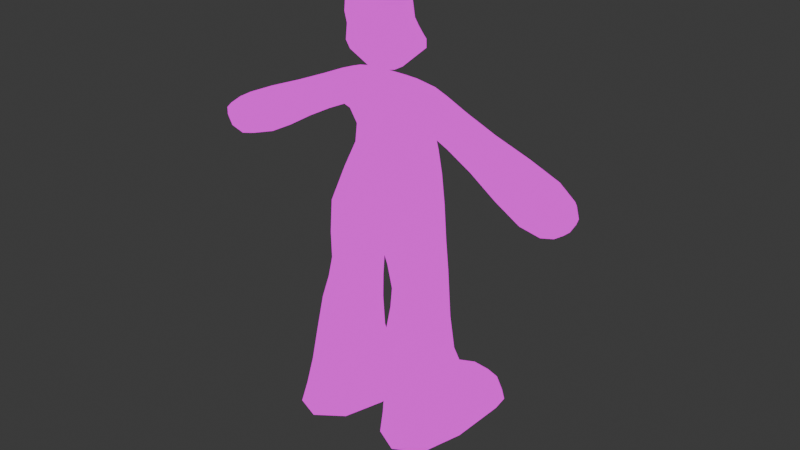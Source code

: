 # Source: cat.blend  (saved by Blender 5.0.119; exported with 4.5.12 LTS)
import bpy
from mathutils import Matrix  # noqa: F401  (used for matrix-valued properties, if any)

bpy.ops.wm.read_factory_settings(use_empty=True)
scene = bpy.context.scene
scene.name = 'Scene'

# ---- collections
col_collection = bpy.data.collections.new('Collection'); scene.collection.children.link(col_collection)

# ---- images (referenced by path relative to the original .blend; pixels are not part of the script)
import os
ASSET_DIR = os.environ.get("B2B_ASSET_DIR", "")  # directory of the original .blend (textures are referenced by path, not embedded)
HERE = os.path.dirname(os.path.abspath(__file__))  # packed textures are extracted next to this script under _unpacked/

def load_image(name, relpath, width, height, colorspace="sRGB"):
    """Load a texture the original file referenced (path relative to the .blend, or extracted next to this script)."""
    p = next((c for c in (os.path.join(HERE, relpath), os.path.join(ASSET_DIR, relpath)) if relpath and os.path.exists(c)), "")
    if p:
        img = bpy.data.images.load(p, check_existing=True)
        img.name = name
    else:  # same state as the original file: an image datablock whose file is absent (Cycles renders it pink)
        img = bpy.data.images.new(name, width, height)
        img.source = "FILE"
        img.filepath = "//" + (relpath or name)
    img.colorspace_settings.name = colorspace
    return img
img_untitled = load_image('Untitled', '', 128, 128, 'sRGB')

# ---- materials (node trees are filled in below, after node groups)
mat_material_001 = bpy.data.materials.new('Material.001')

# ---- material node trees
mat_material_001.use_nodes = True; mat_material_001.node_tree.nodes.clear()
_N = mat_material_001.node_tree.nodes; _L = mat_material_001.node_tree.links
n0 = _N.new('ShaderNodeOutputMaterial'); n0.name = 'Material Output'; n0.location = (-38, 146)
n1 = _N.new('ShaderNodeRGB'); n1.name = 'Color'; n1.location = (-862, 106)
n1.outputs[0].default_value = (1.0, 1.0, 0.7305, 1.0)
n2 = _N.new('ShaderNodeTexImage'); n2.name = 'Image Texture'; n2.location = (-523, 159)
n2.image = img_untitled
n2.interpolation = 'Closest'
_L.new(n2.outputs[0], n0.inputs[0])
n0.is_active_output = True

# ---- world
world_world = bpy.data.worlds.new('World'); scene.world = world_world
world_world.use_nodes = True; world_world.node_tree.nodes.clear()
_N = world_world.node_tree.nodes; _L = world_world.node_tree.links
n0 = _N.new('ShaderNodeOutputWorld'); n0.name = 'World Output'; n0.location = (200, 100)
n1 = _N.new('ShaderNodeBackground'); n1.name = 'Background'; n1.location = (-200, 100)
n1.inputs[0].default_value = (0.05088, 0.05088, 0.05088, 1.0)
_L.new(n1.outputs[0], n0.inputs[0])
n0.is_active_output = True
world_world.color = (0.05088, 0.05088, 0.05088)
world_world.sun_shadow_jitter_overblur = 0.0

# ---- meshes
me_sphere = bpy.data.meshes.new('Sphere')
me_sphere.from_pydata([(-0.8392, -0.04298, 4.057), (-0.6774, -0.4877, 4.057), (-0.4774, -0.1111, 4.867), (-0.7875, -0.1111, 4.719), (-0.703, -0.3879, 4.719), (-0.4774, -0.5026, 4.719), (3.574e-05, 0.6541, 3.095), (3.574e-05, 0.6881, 4.18), (-0.1728, 0.3328, 2.912), (-0.3485, 0.8131, 3.369), (-0.3594, 0.6665, 3.681), (-0.1728, 0.347, 4.364), (-0.3485, 0.1529, 2.912), (-0.8248, 0.3465, 3.369), (-0.7449, 0.3202, 3.681), (-0.3485, 0.16, 4.364), (-1.076, 0.02455, 3.692), (-0.8117, 0.02489, 3.681), (-0.6478, 0.02455, 4.181), (-0.3485, -0.1108, 2.912), (-0.8248, -0.3023, 3.369), (-0.745, -0.2762, 3.681), (-0.1728, -0.2946, 2.912), (-0.3485, -0.6991, 3.369), (-0.3594, -0.702, 3.681), (-0.2415, -0.6719, 4.057), (3.574e-05, -0.5812, 3.095), (3.574e-05, -0.7874, 3.692), (3.574e-05, -0.7618, 3.681), (3.574e-05, -0.6294, 4.181), (3.574e-05, 0.02245, 2.848), (3.574e-05, 0.9222, 3.688), (3.574e-05, 0.02455, 4.428), (0.8393, -0.04298, 4.057), (0.6775, -0.4877, 4.057), (0.4775, -0.1111, 4.867), (0.7876, -0.1111, 4.719), (0.7031, -0.3879, 4.719), (0.4775, -0.5026, 4.719), (0.1729, 0.3328, 2.912), (0.3486, 0.8131, 3.369), (0.3595, 0.6665, 3.681), (0.1729, 0.347, 4.364), (0.3486, 0.1529, 2.912), (0.8248, 0.3465, 3.369), (0.7449, 0.3202, 3.681), (0.3486, 0.16, 4.364), (1.076, 0.02455, 3.692), (0.8118, 0.02489, 3.681), (0.6479, 0.02455, 4.181), (0.3486, -0.1108, 2.912), (0.8249, -0.3023, 3.369), (0.7451, -0.2762, 3.681), (0.1729, -0.2946, 2.912), (0.3486, -0.6991, 3.369), (0.3595, -0.702, 3.681), (0.2416, -0.6719, 4.057), (-0.01963, 0.7417, 3.909), (-1.036, -0.6618, -0.2978), (-1.054, 0.7663, -0.283), (3.574e-05, 1.041, -0.09908), (3.574e-05, -0.9152, -0.07749), (-0.848, -0.04068, 0.9645), (-0.852, 0.7807, 0.9502), (3.574e-05, -0.2581, 0.9628), (3.574e-05, 0.9898, 0.9414), (-0.3811, 0.616, -0.8933), (-0.315, -0.5784, -0.9292), (3.575e-05, 0.6485, -0.7009), (3.574e-05, -0.6262, -0.7034), (-0.5104, -0.9527, -5.852), (-0.8427, -0.2032, 1.809), (-0.8542, 0.6318, 1.766), (3.574e-05, -0.317, 1.825), (3.574e-05, 0.7679, 1.771), (-0.6747, 0.2415, 2.697), (-0.7982, 0.6128, 2.348), (3.574e-05, 0.6068, 2.366), (3.574e-05, 0.2586, 2.709), (-0.7696, -0.3811, 2.501), (-0.668, -0.2196, 2.734), (3.575e-05, -0.1981, 2.745), (3.574e-05, -0.3728, 2.514), (-0.1478, 1.291, -5.852), (-2.092, 1.29, -5.852), (-1.778, -1.165, -5.852), (3.574e-05, 0.3513, -6.964), (-3.791, -0.3826, 0.4985), (-3.771, 0.7634, 0.4431), (-3.96, 0.8768, 0.9413), (-4.094, 0.2885, 1.319), (-4.109, -0.4294, 1.359), (-4.022, -0.6732, 1.107), (-1.221, -0.2308, 2.577), (-1.326, -0.3883, 2.344), (-1.364, 0.5401, 1.728), (-1.353, 0.6133, 2.19), (-1.227, 0.2331, 2.539), (-1.352, -0.2005, 1.78), (-0.5702, 0.5963, -2.053), (-0.4901, -0.3986, -2.146), (-1.283, 0.6036, -1.83), (-1.256, -0.478, -1.918), (-0.5727, 0.5401, -3.17), (-0.5095, -0.6269, -3.064), (-1.387, 0.5396, -3.012), (-1.365, -0.7214, -2.903), (-0.4215, 0.7702, -4.773), (-0.5146, -0.7624, -4.689), (-1.681, 0.7642, -4.754), (-1.6, -0.9067, -4.657), (-0.7225, 1.84, -5.164), (-0.6228, 2.072, -5.852), (-1.766, 2.045, -5.852), (-1.52, 1.832, -5.175), (-2.54, -0.2751, 2.01), (-2.451, 0.5778, 1.177), (-2.536, 0.2382, 1.973), (-2.55, -0.4493, 1.781), (-2.534, 0.6588, 1.63), (-2.455, -0.2416, 1.227), (-4.478, -0.1738, 0.363), (-4.464, 0.473, 0.3286), (-4.643, 0.449, 0.6156), (-4.687, 0.1932, 0.8671), (-4.698, -0.2301, 0.8939), (-4.674, -0.2702, 0.6894), (1.036, -0.6618, -0.2978), (1.054, 0.7663, -0.283), (0.8481, -0.04068, 0.9645), (0.8521, 0.7807, 0.9502), (0.3812, 0.6191, -0.8933), (0.3151, -0.5756, -0.9292), (0.5105, -0.8651, -5.852), (0.8427, -0.2032, 1.809), (0.8543, 0.6318, 1.766), (0.6748, 0.2415, 2.697), (0.7983, 0.6128, 2.348), (0.7697, -0.3811, 2.501), (0.6681, -0.2196, 2.734), (0.1479, 1.299, -5.852), (2.092, 1.649, -5.852), (1.778, -0.8289, -5.852), (3.792, -0.3826, 0.4985), (3.771, 0.7634, 0.4431), (3.96, 0.8768, 0.9413), (4.094, 0.2885, 1.319), (4.109, -0.4294, 1.359), (4.022, -0.6732, 1.107), (1.221, -0.2308, 2.577), (1.326, -0.3883, 2.344), (1.364, 0.5401, 1.728), (1.353, 0.6133, 2.19), (1.227, 0.2331, 2.539), (1.352, -0.2005, 1.78), (0.5703, 0.6062, -2.053), (0.4902, -0.3855, -2.146), (1.283, 0.6532, -1.83), (1.256, -0.4227, -1.918), (0.5728, 0.5564, -3.17), (0.5095, -0.6065, -3.064), (1.387, 0.6346, -3.012), (1.365, -0.621, -2.903), (0.4216, 0.7888, -4.773), (0.5147, -0.7001, -4.689), (1.681, 0.9561, -4.754), (1.6, -0.6763, -4.657), (0.7226, 1.921, -5.164), (0.6229, 2.156, -5.852), (1.766, 2.374, -5.852), (1.52, 2.066, -5.175), (2.54, -0.2751, 2.01), (2.451, 0.5778, 1.177), (2.536, 0.2382, 1.973), (2.55, -0.4493, 1.781), (2.534, 0.6588, 1.63), (2.455, -0.2416, 1.227), (4.479, -0.1738, 0.363), (4.464, 0.473, 0.3286), (4.643, 0.449, 0.6156), (4.687, 0.1932, 0.8671), (4.698, -0.2301, 0.8939), (4.674, -0.2702, 0.6894), (-1.246, 0.07497, -0.2585), (-0.962, 0.7745, 0.4148), (-0.5432, 1.005, -0.1044), (-0.53, -0.8744, -0.09005), (3.574e-05, -0.9594, -0.4665), (3.575e-05, -0.579, 0.4332), (3.574e-05, 1.045, 0.409), (-0.9578, -0.2944, 0.4255), (-0.8025, 0.7051, 1.392), (3.574e-05, -0.2149, 1.419), (3.574e-05, 0.8808, 1.394), (-0.4905, 0.9623, 0.9438), (-0.487, -0.2275, 0.9643), (-0.9775, 0.3711, 0.9587), (-0.2293, 0.02735, -0.9793), (-0.2055, 0.6404, -0.7076), (-0.1674, -0.6188, -0.715), (3.574e-05, 0.02179, -0.7795), (3.574e-05, 0.9562, -0.4749), (-0.7026, 0.8723, -0.6819), (-0.642, -0.8627, -0.7233), (-0.2274, 0.8879, -5.36), (-0.4252, -0.476, -1.503), (-0.7968, -0.03785, 1.411), (-0.4563, 0.7553, 1.769), (-0.448, -0.3057, 1.823), (-0.9492, 0.2315, 1.687), (-0.7372, 0.4581, 2.56), (-0.3668, 0.2521, 2.707), (3.574e-05, 0.4632, 2.576), (-0.4374, 0.6085, 2.363), (-0.8254, 0.6843, 2.079), (3.574e-05, 0.691, 2.095), (3.574e-05, -0.3221, 2.68), (-0.3629, -0.2057, 2.744), (-0.7177, -0.3373, 2.667), (-0.4211, -0.3753, 2.512), (-0.8011, -0.3696, 2.198), (-0.6504, -0.007266, 2.748), (3.574e-05, -0.3758, 2.21), (3.574e-05, 0.01558, 2.759), (-1.148, -1.413, -5.852), (-2.053, -0.1392, -5.852), (-1.12, 1.341, -5.852), (-0.2148, 0.04118, -5.852), (-1.218, 0.6157, -1.098), (-1.192, -0.5609, -1.18), (-3.745, 0.1996, 0.3758), (-4.043, 0.631, 1.171), (-3.857, 0.9683, 0.6652), (-4.086, -0.6088, 1.287), (-3.904, -0.6461, 0.7949), (-4.113, -0.1005, 1.374), (-3.384, -0.3731, 1.68), (-1.019, -0.3873, 2.462), (-3.139, 0.6976, 0.7732), (-1.052, 0.617, 2.307), (-3.373, 0.2713, 1.64), (-1.069, -0.2002, 1.88), (-0.9008, -0.2288, 2.697), (-1.847, -0.3902, 2.104), (-1.083, 0.5533, 1.829), (-1.857, 0.6068, 1.955), (-0.9085, 0.2365, 2.659), (-1.826, -0.2033, 1.557), (-1.356, 0.1757, 1.666), (-1.348, -0.3708, 2.054), (-1.292, 0.4545, 2.402), (-1.201, -0.01824, 2.591), (-1.372, 0.6725, 1.934), (-1.274, -0.3467, 2.51), (-4.537, -0.3556, 1.071), (-0.5028, 0.5966, -1.414), (-0.5103, -0.4821, -2.584), (-1.327, 0.5806, -2.402), (-1.3, -0.5641, -2.39), (-0.8629, -0.6284, -2.049), (-0.9368, 0.7922, -1.925), (-0.3916, 0.1004, -2.142), (-1.408, 0.05629, -1.832), (-0.5901, 0.5746, -2.592), (-0.5113, -0.7015, -3.841), (-1.493, 0.5389, -3.845), (-1.477, -0.8167, -3.745), (-0.9293, -0.9004, -2.963), (-0.9876, 0.7734, -3.111), (-0.3846, -0.0465, -3.147), (-1.532, -0.1162, -2.928), (-0.5236, 0.5436, -3.938), (-0.514, -0.8505, -5.34), (-1.964, 0.8601, -5.361), (-1.698, -1.029, -5.336), (-1.06, -1.1, -4.666), (-1.043, 0.993, -4.609), (-0.2855, -0.05633, -4.717), (-1.817, -0.1841, -4.675), (-0.6344, 1.983, -5.424), (-1.205, 2.18, -5.852), (-1.67, 1.966, -5.434), (-1.121, 1.896, -5.124), (-0.2981, 1.736, -5.852), (-0.5611, 1.469, -5.054), (-2.027, 1.719, -5.852), (-1.622, 1.472, -5.063), (-1.781, -0.2334, 2.331), (-1.832, 0.5339, 1.507), (-1.783, 0.2284, 2.294), (-3.334, -0.5919, 1.431), (-3.29, 0.7993, 1.266), (-3.153, -0.331, 0.8281), (-2.435, 0.1746, 1.115), (-2.506, -0.4299, 1.497), (-2.544, 0.4831, 1.839), (-2.533, -0.0399, 2.024), (-2.495, 0.7242, 1.379), (-2.555, -0.4033, 1.945), (-4.499, 0.1482, 0.3155), (-4.692, 0.3233, 0.7579), (-4.563, 0.507, 0.4469), (-4.714, -0.2607, 0.8107), (-4.588, -0.2509, 0.5057), (-4.724, -0.02303, 0.8604), (-4.731, 0.087, 0.6069), (-4.458, -0.5518, 0.857), (-4.404, 0.7435, 0.7232), (-4.523, 0.2531, 1.037), (-4.248, -0.3111, 0.361), (-4.23, 0.6554, 0.3152), (1.247, 0.07497, -0.2585), (0.9621, 0.7745, 0.4148), (0.5433, 1.005, -0.1044), (0.5301, -0.8744, -0.09005), (0.9579, -0.2944, 0.4255), (0.8026, 0.7051, 1.392), (0.4906, 0.9623, 0.9438), (0.4871, -0.2275, 0.9643), (0.9776, 0.3711, 0.9587), (0.2294, 0.02891, -0.9793), (0.2056, 0.6417, -0.7076), (0.1675, -0.6178, -0.715), (0.7027, 0.8775, -0.6819), (0.6421, -0.859, -0.7233), (0.2275, 0.8993, -5.36), (0.4253, -0.4686, -1.503), (0.7968, -0.03785, 1.411), (0.4564, 0.7553, 1.769), (0.4481, -0.3057, 1.823), (0.9493, 0.2315, 1.687), (0.7372, 0.4581, 2.56), (0.3668, 0.2521, 2.707), (0.4375, 0.6085, 2.363), (0.8254, 0.6843, 2.079), (0.363, -0.2057, 2.744), (0.7177, -0.3373, 2.667), (0.4211, -0.3753, 2.512), (0.8012, -0.3696, 2.198), (0.6505, -0.007266, 2.748), (1.148, -1.195, -5.852), (2.053, 0.2208, -5.852), (1.12, 1.474, -5.852), (0.2149, 0.05795, -5.852), (1.219, 0.6388, -1.098), (1.193, -0.5343, -1.18), (3.745, 0.1996, 0.3758), (4.043, 0.631, 1.171), (3.857, 0.9683, 0.6652), (4.086, -0.6088, 1.287), (3.904, -0.6461, 0.7949), (4.113, -0.1005, 1.374), (3.384, -0.3731, 1.68), (1.019, -0.3873, 2.462), (3.139, 0.6976, 0.7732), (1.052, 0.617, 2.307), (3.373, 0.2713, 1.64), (1.069, -0.2002, 1.88), (0.9009, -0.2288, 2.697), (1.847, -0.3902, 2.104), (1.083, 0.5533, 1.829), (1.858, 0.6068, 1.955), (0.9086, 0.2365, 2.659), (1.826, -0.2033, 1.557), (1.356, 0.1757, 1.666), (1.348, -0.3708, 2.054), (1.292, 0.4545, 2.402), (1.202, -0.01824, 2.591), (1.372, 0.6725, 1.934), (1.274, -0.3467, 2.51), (4.537, -0.3556, 1.071), (0.5029, 0.6029, -1.414), (0.5103, -0.4652, -2.584), (1.327, 0.6514, -2.402), (1.3, -0.4884, -2.39), (0.863, -0.5968, -2.049), (0.9368, 0.8247, -1.925), (0.3916, 0.1075, -2.142), (1.408, 0.1071, -1.832), (0.5902, 0.5881, -2.592), (0.5113, -0.6745, -3.841), (1.493, 0.6717, -3.845), (1.477, -0.6724, -3.745), (0.9294, -0.8467, -2.963), (0.9876, 0.8314, -3.111), (0.3846, -0.03062, -3.147), (1.532, 0.002, -2.928), (0.5237, 0.5623, -3.938), (0.514, -0.7659, -5.34), (1.964, 1.153, -5.361), (1.698, -0.7327, -5.336), (1.06, -0.9477, -4.666), (1.043, 1.087, -4.609), (0.2855, -0.03786, -4.717), (1.817, 0.07809, -4.675), (0.6345, 2.062, -5.424), (1.205, 2.383, -5.852), (1.67, 2.258, -5.434), (1.122, 2.052, -5.124), (0.2982, 1.768, -5.852), (0.5611, 1.506, -5.054), (2.027, 2.09, -5.852), (1.622, 1.688, -5.063), (1.781, -0.2334, 2.331), (1.832, 0.5339, 1.507), (1.783, 0.2284, 2.294), (3.334, -0.5919, 1.431), (3.29, 0.7993, 1.266), (3.153, -0.331, 0.8281), (2.435, 0.1746, 1.115), (2.506, -0.4299, 1.497), (2.544, 0.4831, 1.839), (2.533, -0.0399, 2.024), (2.495, 0.7242, 1.379), (2.555, -0.4033, 1.945), (4.499, 0.1482, 0.3155), (4.692, 0.3233, 0.7579), (4.563, 0.507, 0.4469), (4.714, -0.2607, 0.8107), (4.588, -0.2509, 0.5057), (4.724, -0.02303, 0.8604), (4.731, 0.087, 0.6069), (4.458, -0.5518, 0.857), (4.404, 0.7435, 0.7232), (4.523, 0.2531, 1.037), (4.248, -0.3111, 0.361), (4.23, 0.6554, 0.3152), (-0.3875, 0.9376, -0.4838), (-0.5465, 1.007, 0.4145), (-0.5428, -0.535, 0.4352), (-1.107, 0.2438, 0.4215), (-0.1175, 0.02061, -0.7867), (-1.95, -0.1838, -5.34), (-0.3523, -0.9377, -0.4835), (-0.2415, -0.02099, -5.344), (-0.4594, 0.86, 1.393), (-0.4545, -0.1934, 1.418), (-0.918, 0.3353, 1.393), (-0.4025, 0.4609, 2.573), (-0.4522, 0.6911, 2.092), (-0.3913, -0.3272, 2.678), (-3.376, -0.5341, 1.609), (-0.4382, -0.3748, 2.208), (-0.3528, 0.007228, 2.758), (-0.3407, 1.575, -5.398), (-1.11, -1.241, -5.337), (-4.479, 0.5373, 0.9133), (-3.21, 0.8815, 0.993), (-3.384, -0.07786, 1.694), (-3.345, 0.5787, 1.493), (-3.244, -0.5675, 1.121), (-3.116, 0.1915, 0.7066), (-1.085, 0.1844, 1.763), (-1.051, -0.3705, 2.167), (-0.9811, 0.4581, 2.521), (-0.8802, -0.01544, 2.711), (-1.079, 0.6784, 2.047), (-0.9587, -0.3453, 2.63), (-4.517, -0.5011, 1.007), (-0.7952, -0.7262, -1.366), (-0.8667, 0.8077, -1.247), (-0.3271, 0.06741, -1.513), (-1.348, 0.0271, -1.083), (-0.895, -0.7254, -2.485), (-0.9686, 0.7844, -2.499), (-0.4071, 0.03722, -2.624), (-1.456, -0.005447, -2.36), (-0.9914, -1.001, -3.775), (-1.011, 0.795, -3.898), (-0.3398, -0.07415, -3.908), (-1.662, -0.1679, -3.777), (-1.162, 2.113, -5.43), (-1.164, 1.773, -5.852), (-1.905, 1.569, -5.407), (-1.081, 1.469, -4.938), (-1.821, 0.1712, 1.446), (-1.844, -0.3728, 1.823), (-1.825, 0.4487, 2.161), (-1.767, -0.02183, 2.344), (-1.853, 0.6657, 1.707), (-1.818, -0.3488, 2.266), (-1.134, -0.04553, -5.852), (-4.766, 0.03535, 0.7256), (-4.653, 0.1212, 0.4525), (-4.352, -0.5289, 0.6003), (-4.309, 0.8225, 0.4956), (-4.212, 0.1794, 0.2617), (-4.544, -0.0758, 1.079), (0.3876, 0.9389, -0.4838), (0.5466, 1.007, 0.4145), (0.5429, -0.535, 0.4352), (1.107, 0.2438, 0.4215), (0.1175, 0.02118, -0.7867), (1.951, 0.1397, -5.34), (0.3524, -0.9368, -0.4835), (0.2416, -0.003259, -5.344), (0.4595, 0.86, 1.393), (0.4545, -0.1934, 1.418), (0.918, 0.3353, 1.393), (0.4026, 0.4609, 2.573), (0.4522, 0.6911, 2.092), (0.3914, -0.3272, 2.678), (3.376, -0.5341, 1.609), (0.4382, -0.3748, 2.208), (0.3529, 0.007228, 2.758), (0.3407, 1.603, -5.398), (1.11, -1.045, -5.337), (4.479, 0.5373, 0.9133), (3.21, 0.8815, 0.993), (3.384, -0.07786, 1.694), (3.345, 0.5787, 1.493), (3.244, -0.5675, 1.121), (3.116, 0.1915, 0.7066), (1.085, 0.1844, 1.763), (1.051, -0.3705, 2.167), (0.9812, 0.4581, 2.521), (0.8803, -0.01544, 2.711), (1.079, 0.6784, 2.047), (0.9588, -0.3453, 2.63), (4.517, -0.5011, 1.007), (0.7953, -0.7103, -1.366), (0.8668, 0.8242, -1.247), (0.3272, 0.07137, -1.513), (1.348, 0.05007, -1.083), (0.8951, -0.6833, -2.485), (0.9686, 0.8299, -2.499), (0.4072, 0.04787, -2.624), (1.457, 0.06745, -2.36), (0.9914, -0.9143, -3.775), (1.011, 0.8687, -3.898), (0.3398, -0.05621, -3.908), (1.662, 0.01424, -3.777), (1.162, 2.298, -5.43), (1.164, 1.942, -5.852), (1.905, 1.885, -5.407), (1.081, 1.587, -4.938), (1.821, 0.1712, 1.446), (1.844, -0.3728, 1.823), (1.825, 0.4487, 2.161), (1.767, -0.02183, 2.344), (1.853, 0.6657, 1.707), (1.818, -0.3488, 2.266), (1.134, 0.1007, -5.852), (4.766, 0.03535, 0.7256), (4.653, 0.1212, 0.4525), (4.352, -0.5289, 0.6003), (4.309, 0.8225, 0.4956), (4.212, 0.1794, 0.2617), (4.544, -0.0758, 1.079)], [], [(5, 25, 29), (11, 32, 7), (1, 25, 5, 4), (12, 30, 19), (27, 24, 23), (19, 20, 13, 12), (8, 30, 12), (20, 16, 13), (7, 57, 31, 10), (14, 15, 11, 10), (13, 14, 10, 9), (12, 13, 9, 8), (10, 31, 9), (0, 21, 1), (24, 25, 1), (6, 9, 31), (15, 18, 32), (15, 32, 11), (11, 7, 10), (16, 17, 14), (22, 23, 20, 19), (18, 15, 14), (0, 3, 18), (19, 30, 22), (30, 26, 22), (21, 16, 20), (21, 17, 16), (17, 18, 14), (23, 24, 21, 20), (18, 3, 2, 32), (28, 29, 25), (3, 4, 2), (3, 0, 1, 4), (16, 14, 13), (27, 28, 24), (9, 6, 8), (30, 8, 6), (4, 5, 2), (26, 27, 23), (26, 23, 22), (17, 21, 0), (24, 28, 25), (29, 32, 2, 5), (18, 17, 0), (24, 1, 21), (38, 29, 56), (42, 7, 32), (34, 37, 38, 56), (43, 50, 30), (27, 54, 55), (50, 43, 44, 51), (39, 43, 30), (51, 44, 47), (7, 41, 31, 57), (45, 41, 42, 46), (44, 40, 41, 45), (43, 39, 40, 44), (41, 40, 31), (33, 34, 52), (55, 34, 56), (6, 31, 40), (46, 32, 49), (46, 42, 32), (42, 41, 7), (47, 45, 48), (53, 50, 51, 54), (49, 45, 46), (33, 49, 36), (50, 53, 30), (30, 53, 26), (52, 51, 47), (52, 47, 48), (48, 45, 49), (54, 51, 52, 55), (49, 32, 35, 36), (28, 56, 29), (36, 35, 37), (36, 37, 34, 33), (47, 44, 45), (27, 55, 28), (40, 39, 6), (30, 6, 39), (37, 35, 38), (26, 54, 27), (26, 53, 54), (48, 33, 52), (55, 56, 28), (29, 38, 35, 32), (49, 33, 48), (55, 52, 34), (59, 185, 427, 202), (185, 60, 201, 427), (427, 201, 68, 198), (202, 427, 198, 66), (59, 184, 428, 185), (184, 63, 194, 428), (428, 194, 65, 189), (185, 428, 189, 60), (61, 188, 429, 186), (188, 64, 195, 429), (429, 195, 62, 190), (186, 429, 190, 58), (58, 190, 430, 183), (190, 62, 196, 430), (430, 196, 63, 184), (183, 430, 184, 59), (66, 198, 431, 197), (198, 68, 200, 431), (431, 200, 69, 199), (197, 431, 199, 67), (110, 278, 432, 274), (278, 109, 273, 432), (432, 273, 84, 225), (274, 432, 225, 85), (61, 186, 433, 187), (186, 58, 203, 433), (433, 203, 67, 199), (187, 433, 199, 69), (107, 277, 434, 204), (277, 108, 272, 434), (434, 272, 70, 227), (204, 434, 227, 83), (63, 191, 435, 194), (191, 72, 207, 435), (435, 207, 74, 193), (194, 435, 193, 65), (64, 192, 436, 195), (192, 73, 208, 436), (436, 208, 71, 206), (195, 436, 206, 62), (62, 206, 437, 196), (206, 71, 209, 437), (437, 209, 72, 191), (196, 437, 191, 63), (75, 211, 438, 210), (211, 78, 212, 438), (438, 212, 77, 213), (210, 438, 213, 76), (72, 214, 439, 207), (214, 76, 213, 439), (439, 213, 77, 215), (207, 439, 215, 74), (81, 217, 440, 216), (217, 80, 218, 440), (440, 218, 79, 219), (216, 440, 219, 82), (118, 298, 441, 290), (298, 115, 236, 441), (441, 236, 91, 233), (290, 441, 233, 92), (73, 222, 442, 208), (222, 82, 219, 442), (442, 219, 79, 220), (208, 442, 220, 71), (78, 211, 443, 223), (211, 75, 221, 443), (443, 221, 80, 217), (223, 443, 217, 81), (107, 204, 444, 284), (204, 83, 283, 444), (444, 283, 112, 279), (284, 444, 279, 111), (108, 275, 445, 272), (275, 110, 274, 445), (445, 274, 85, 224), (272, 445, 224, 70), (90, 231, 446, 308), (231, 89, 307, 446), (446, 307, 123, 300), (308, 446, 300, 124), (119, 297, 447, 291), (297, 116, 238, 447), (447, 238, 88, 232), (291, 447, 232, 89), (115, 296, 448, 236), (296, 117, 240, 448), (448, 240, 90, 235), (236, 448, 235, 91), (117, 295, 449, 240), (295, 119, 291, 449), (449, 291, 89, 231), (240, 449, 231, 90), (120, 294, 450, 292), (294, 118, 290, 450), (450, 290, 92, 234), (292, 450, 234, 87), (116, 293, 451, 238), (293, 120, 292, 451), (451, 292, 87, 230), (238, 451, 230, 88), (72, 209, 452, 244), (209, 71, 241, 452), (452, 241, 98, 248), (244, 452, 248, 95), (71, 220, 453, 241), (220, 79, 237, 453), (453, 237, 94, 249), (241, 453, 249, 98), (75, 210, 454, 246), (210, 76, 239, 454), (454, 239, 96, 250), (246, 454, 250, 97), (80, 221, 455, 242), (221, 75, 246, 455), (455, 246, 97, 251), (242, 455, 251, 93), (76, 214, 456, 239), (214, 72, 244, 456), (456, 244, 95, 252), (239, 456, 252, 96), (79, 218, 457, 237), (218, 80, 242, 457), (457, 242, 93, 253), (237, 457, 253, 94), (92, 233, 458, 306), (233, 91, 254, 458), (458, 254, 125, 302), (306, 458, 302, 126), (67, 203, 459, 205), (203, 58, 229, 459), (459, 229, 102, 259), (205, 459, 259, 100), (59, 202, 460, 228), (202, 66, 255, 460), (460, 255, 99, 260), (228, 460, 260, 101), (66, 197, 461, 255), (197, 67, 205, 461), (461, 205, 100, 261), (255, 461, 261, 99), (58, 183, 462, 229), (183, 59, 228, 462), (462, 228, 101, 262), (229, 462, 262, 102), (100, 259, 463, 256), (259, 102, 258, 463), (463, 258, 106, 267), (256, 463, 267, 104), (101, 260, 464, 257), (260, 99, 263, 464), (464, 263, 103, 268), (257, 464, 268, 105), (99, 261, 465, 263), (261, 100, 256, 465), (465, 256, 104, 269), (263, 465, 269, 103), (102, 262, 466, 258), (262, 101, 257, 466), (466, 257, 105, 270), (258, 466, 270, 106), (104, 267, 467, 264), (267, 106, 266, 467), (467, 266, 110, 275), (264, 467, 275, 108), (105, 268, 468, 265), (268, 103, 271, 468), (468, 271, 107, 276), (265, 468, 276, 109), (103, 269, 469, 271), (269, 104, 264, 469), (469, 264, 108, 277), (271, 469, 277, 107), (106, 270, 470, 266), (270, 105, 265, 470), (470, 265, 109, 278), (266, 470, 278, 110), (114, 282, 471, 281), (282, 111, 279, 471), (471, 279, 112, 280), (281, 471, 280, 113), (83, 226, 472, 283), (226, 84, 285, 472), (472, 285, 113, 280), (283, 472, 280, 112), (84, 273, 473, 285), (273, 109, 286, 473), (473, 286, 114, 281), (285, 473, 281, 113), (109, 276, 474, 286), (276, 107, 284, 474), (474, 284, 111, 282), (286, 474, 282, 114), (95, 248, 475, 288), (248, 98, 247, 475), (475, 247, 120, 293), (288, 475, 293, 116), (98, 249, 476, 247), (249, 94, 243, 476), (476, 243, 118, 294), (247, 476, 294, 120), (97, 250, 477, 289), (250, 96, 245, 477), (477, 245, 119, 295), (289, 477, 295, 117), (93, 251, 478, 287), (251, 97, 289, 478), (478, 289, 117, 296), (287, 478, 296, 115), (96, 252, 479, 245), (252, 95, 288, 479), (479, 288, 116, 297), (245, 479, 297, 119), (94, 253, 480, 243), (253, 93, 287, 480), (480, 287, 115, 298), (243, 480, 298, 118), (85, 225, 481, 224), (225, 84, 226, 481), (481, 226, 83, 227), (224, 481, 227, 70), (123, 305, 482, 300), (305, 126, 302, 482), (482, 302, 125, 304), (300, 482, 304, 124), (121, 303, 483, 299), (303, 126, 305, 483), (483, 305, 123, 301), (299, 483, 301, 122), (87, 234, 484, 309), (234, 92, 306, 484), (484, 306, 126, 303), (309, 484, 303, 121), (89, 232, 485, 307), (232, 88, 310, 485), (485, 310, 122, 301), (307, 485, 301, 123), (88, 230, 486, 310), (230, 87, 309, 486), (486, 309, 121, 299), (310, 486, 299, 122), (91, 235, 487, 254), (235, 90, 308, 487), (487, 308, 124, 304), (254, 487, 304, 125), (128, 323, 488, 313), (323, 131, 321, 488), (488, 321, 68, 201), (313, 488, 201, 60), (128, 313, 489, 312), (313, 60, 189, 489), (489, 189, 65, 317), (312, 489, 317, 130), (61, 314, 490, 188), (314, 127, 315, 490), (490, 315, 129, 318), (188, 490, 318, 64), (127, 311, 491, 315), (311, 128, 312, 491), (491, 312, 130, 319), (315, 491, 319, 129), (131, 320, 492, 321), (320, 132, 322, 492), (492, 322, 69, 200), (321, 492, 200, 68), (166, 390, 493, 394), (390, 142, 341, 493), (493, 341, 141, 389), (394, 493, 389, 165), (61, 187, 494, 314), (187, 69, 322, 494), (494, 322, 132, 324), (314, 494, 324, 127), (163, 325, 495, 393), (325, 140, 343, 495), (495, 343, 133, 388), (393, 495, 388, 164), (130, 317, 496, 316), (317, 65, 193, 496), (496, 193, 74, 328), (316, 496, 328, 135), (64, 318, 497, 192), (318, 129, 327, 497), (497, 327, 134, 329), (192, 497, 329, 73), (129, 319, 498, 327), (319, 130, 316, 498), (498, 316, 135, 330), (327, 498, 330, 134), (136, 331, 499, 332), (331, 137, 333, 499), (499, 333, 77, 212), (332, 499, 212, 78), (135, 328, 500, 334), (328, 74, 215, 500), (500, 215, 77, 333), (334, 500, 333, 137), (81, 216, 501, 335), (216, 82, 337, 501), (501, 337, 138, 336), (335, 501, 336, 139), (174, 406, 502, 414), (406, 148, 349, 502), (502, 349, 147, 352), (414, 502, 352, 171), (73, 329, 503, 222), (329, 134, 338, 503), (503, 338, 138, 337), (222, 503, 337, 82), (78, 223, 504, 332), (223, 81, 335, 504), (504, 335, 139, 339), (332, 504, 339, 136), (163, 400, 505, 325), (400, 167, 395, 505), (505, 395, 168, 399), (325, 505, 399, 140), (164, 388, 506, 391), (388, 133, 340, 506), (506, 340, 142, 390), (391, 506, 390, 166), (146, 424, 507, 347), (424, 180, 416, 507), (507, 416, 179, 423), (347, 507, 423, 145), (175, 407, 508, 413), (407, 145, 348, 508), (508, 348, 144, 354), (413, 508, 354, 172), (171, 352, 509, 412), (352, 147, 351, 509), (509, 351, 146, 356), (412, 509, 356, 173), (173, 356, 510, 411), (356, 146, 347, 510), (510, 347, 145, 407), (411, 510, 407, 175), (176, 408, 511, 410), (408, 143, 350, 511), (511, 350, 148, 406), (410, 511, 406, 174), (172, 354, 512, 409), (354, 144, 346, 512), (512, 346, 143, 408), (409, 512, 408, 176), (135, 360, 513, 330), (360, 151, 364, 513), (513, 364, 154, 357), (330, 513, 357, 134), (134, 357, 514, 338), (357, 154, 365, 514), (514, 365, 150, 353), (338, 514, 353, 138), (136, 362, 515, 331), (362, 153, 366, 515), (515, 366, 152, 355), (331, 515, 355, 137), (139, 358, 516, 339), (358, 149, 367, 516), (516, 367, 153, 362), (339, 516, 362, 136), (137, 355, 517, 334), (355, 152, 368, 517), (517, 368, 151, 360), (334, 517, 360, 135), (138, 353, 518, 336), (353, 150, 369, 518), (518, 369, 149, 358), (336, 518, 358, 139), (148, 422, 519, 349), (422, 182, 418, 519), (519, 418, 181, 370), (349, 519, 370, 147), (132, 326, 520, 324), (326, 156, 375, 520), (520, 375, 158, 345), (324, 520, 345, 127), (128, 344, 521, 323), (344, 157, 376, 521), (521, 376, 155, 371), (323, 521, 371, 131), (131, 371, 522, 320), (371, 155, 377, 522), (522, 377, 156, 326), (320, 522, 326, 132), (127, 345, 523, 311), (345, 158, 378, 523), (523, 378, 157, 344), (311, 523, 344, 128), (156, 372, 524, 375), (372, 160, 383, 524), (524, 383, 162, 374), (375, 524, 374, 158), (157, 373, 525, 376), (373, 161, 384, 525), (525, 384, 159, 379), (376, 525, 379, 155), (155, 379, 526, 377), (379, 159, 385, 526), (526, 385, 160, 372), (377, 526, 372, 156), (158, 374, 527, 378), (374, 162, 386, 527), (527, 386, 161, 373), (378, 527, 373, 157), (160, 380, 528, 383), (380, 164, 391, 528), (528, 391, 166, 382), (383, 528, 382, 162), (161, 381, 529, 384), (381, 165, 392, 529), (529, 392, 163, 387), (384, 529, 387, 159), (159, 387, 530, 385), (387, 163, 393, 530), (530, 393, 164, 380), (385, 530, 380, 160), (162, 382, 531, 386), (382, 166, 394, 531), (531, 394, 165, 381), (386, 531, 381, 161), (170, 397, 532, 398), (397, 169, 396, 532), (532, 396, 168, 395), (398, 532, 395, 167), (140, 399, 533, 342), (399, 168, 396, 533), (533, 396, 169, 401), (342, 533, 401, 141), (141, 401, 534, 389), (401, 169, 397, 534), (534, 397, 170, 402), (389, 534, 402, 165), (165, 402, 535, 392), (402, 170, 398, 535), (535, 398, 167, 400), (392, 535, 400, 163), (151, 404, 536, 364), (404, 172, 409, 536), (536, 409, 176, 363), (364, 536, 363, 154), (154, 363, 537, 365), (363, 176, 410, 537), (537, 410, 174, 359), (365, 537, 359, 150), (153, 405, 538, 366), (405, 173, 411, 538), (538, 411, 175, 361), (366, 538, 361, 152), (149, 403, 539, 367), (403, 171, 412, 539), (539, 412, 173, 405), (367, 539, 405, 153), (152, 361, 540, 368), (361, 175, 413, 540), (540, 413, 172, 404), (368, 540, 404, 151), (150, 359, 541, 369), (359, 174, 414, 541), (541, 414, 171, 403), (369, 541, 403, 149), (142, 340, 542, 341), (340, 133, 343, 542), (542, 343, 140, 342), (341, 542, 342, 141), (179, 416, 543, 421), (416, 180, 420, 543), (543, 420, 181, 418), (421, 543, 418, 182), (177, 415, 544, 419), (415, 178, 417, 544), (544, 417, 179, 421), (419, 544, 421, 182), (143, 425, 545, 350), (425, 177, 419, 545), (545, 419, 182, 422), (350, 545, 422, 148), (145, 423, 546, 348), (423, 179, 417, 546), (546, 417, 178, 426), (348, 546, 426, 144), (144, 426, 547, 346), (426, 178, 415, 547), (547, 415, 177, 425), (346, 547, 425, 143), (147, 370, 548, 351), (370, 181, 420, 548), (548, 420, 180, 424), (351, 548, 424, 146)])
me_sphere.polygons.foreach_set('use_smooth', [True] * 578)
_k = {(70, 224): 1.0, (85, 224): 1.0, (84, 225): 1.0, (85, 225): 1.0, (83, 226): 1.0, (84, 226): 1.0, (83, 227): 1.0, (70, 227): 1.0, (112, 280): 1.0, (113, 280): 1.0, (83, 283): 1.0, (112, 283): 1.0, (84, 285): 1.0, (113, 285): 1.0, (133, 340): 1.0, (142, 340): 1.0, (141, 341): 1.0, (142, 341): 1.0, (140, 342): 1.0, (141, 342): 1.0, (140, 343): 1.0, (133, 343): 1.0, (168, 396): 1.0, (169, 396): 1.0, (140, 399): 1.0, (168, 399): 1.0, (141, 401): 1.0, (169, 401): 1.0}
me_sphere.attributes.new('crease_edge', 'FLOAT', 'EDGE').data.foreach_set('value', [_k.get((min(e.vertices), max(e.vertices)), 0.0) for e in me_sphere.edges])
_uv = me_sphere.uv_layers.new(name='UVMap')
_uv.uv.foreach_set('vector', [0.4531, 0.07812, 0.2109, 0.1406, 0.2109, 0.0, 0.8516, 0.2422, 0.7656, 0.0, 0.9609, 0.4062, 0.3359, 0.2812, 0.2109, 0.1406, 0.4531, 0.07812, 0.4844, 0.1484, 0.3516, 0.875, 0.2344, 0.9688, 0.2422, 0.8203, 0.0, 0.3359, 0.1484, 0.3359, 0.09375, 0.5234, 0.2422, 0.8203, 0.3047, 0.5859, 0.5078, 0.6875, 0.3516, 0.875, 0.4141, 0.9609, 0.2344, 0.9688, 0.3516, 0.875, 0.3047, 0.5859, 0.4609, 0.5391, 0.5078, 0.6875, 0.9609, 0.4062, 0.9219, 0.5938, 0.8906, 0.7812, 0.7891, 0.6172, 0.6094, 0.5312, 0.7578, 0.2188, 0.8516, 0.2422, 0.7891, 0.6172, 0.5078, 0.6875, 0.6094, 0.5312, 0.7891, 0.6172, 0.6953, 0.8203, 0.3516, 0.875, 0.5078, 0.6875, 0.6953, 0.8203, 0.4141, 0.9609, 0.7891, 0.6172, 0.8906, 0.7812, 0.6953, 0.8203, 0.5234, 0.3594, 0.375, 0.4297, 0.3359, 0.2812, 0.1484, 0.3359, 0.2109, 0.1406, 0.3359, 0.2812, 0.6094, 1.0, 0.6953, 0.8203, 0.8906, 0.7812, 0.7578, 0.2188, 0.625, 0.3281, 0.7656, 0.0, 0.7578, 0.2188, 0.7656, 0.0, 0.8516, 0.2422, 0.8516, 0.2422, 0.9609, 0.4062, 0.7891, 0.6172, 0.4609, 0.5391, 0.5078, 0.4688, 0.6094, 0.5312, 0.1406, 0.8125, 0.09375, 0.5234, 0.3047, 0.5859, 0.2422, 0.8203, 0.625, 0.3281, 0.7578, 0.2188, 0.6094, 0.5312, 0.5234, 0.3594, 0.5469, 0.1953, 0.625, 0.3281, 0.2422, 0.8203, 0.2344, 0.9688, 0.1406, 0.8125, 0.2344, 0.9688, 0.0, 0.6875, 0.1406, 0.8125, 0.375, 0.4297, 0.4609, 0.5391, 0.3047, 0.5859, 0.375, 0.4297, 0.5078, 0.4688, 0.4609, 0.5391, 0.5078, 0.4688, 0.625, 0.3281, 0.6094, 0.5312, 0.09375, 0.5234, 0.1484, 0.3359, 0.375, 0.4297, 0.3047, 0.5859, 0.625, 0.3281, 0.5469, 0.1953, 0.5781, 0.1172, 0.7656, 0.0, 0.02344, 0.2734, 0.2109, 0.0, 0.2109, 0.1406, 0.5469, 0.1953, 0.4844, 0.1484, 0.5781, 0.1172, 0.5469, 0.1953, 0.5234, 0.3594, 0.3359, 0.2812, 0.4844, 0.1484, 0.4609, 0.5391, 0.6094, 0.5312, 0.5078, 0.6875, 0.0, 0.3359, 0.02344, 0.2734, 0.1484, 0.3359, 0.6953, 0.8203, 0.6094, 1.0, 0.4141, 0.9609, 0.2344, 0.9688, 0.4141, 0.9609, 0.6094, 1.0, 0.4844, 0.1484, 0.4531, 0.07812, 0.5781, 0.1172, 0.0, 0.6875, 0.0, 0.3359, 0.09375, 0.5234, 0.0, 0.6875, 0.09375, 0.5234, 0.1406, 0.8125, 0.5078, 0.4688, 0.375, 0.4297, 0.5234, 0.3594, 0.1484, 0.3359, 0.02344, 0.2734, 0.2109, 0.1406, 0.2109, 0.0, 0.7656, 0.0, 0.5781, 0.1172, 0.4531, 0.07812, 0.625, 0.3281, 0.5078, 0.4688, 0.5234, 0.3594, 0.1484, 0.3359, 0.3359, 0.2812, 0.375, 0.4297, 0.4531, 0.07812, 0.2109, 0.0, 0.2109, 0.1406, 0.8516, 0.2422, 0.9609, 0.4062, 0.7656, 0.0, 0.3359, 0.2812, 0.4844, 0.1484, 0.4531, 0.07812, 0.2109, 0.1406, 0.3516, 0.875, 0.2422, 0.8203, 0.2344, 0.9688, 0.0, 0.3359, 0.09375, 0.5234, 0.1484, 0.3359, 0.2422, 0.8203, 0.3516, 0.875, 0.5078, 0.6875, 0.3047, 0.5859, 0.4141, 0.9609, 0.3516, 0.875, 0.2344, 0.9688, 0.3047, 0.5859, 0.5078, 0.6875, 0.4609, 0.5391, 0.9609, 0.4062, 0.7891, 0.6172, 0.8906, 0.7812, 0.9219, 0.5938, 0.6094, 0.5312, 0.7891, 0.6172, 0.8516, 0.2422, 0.7578, 0.2188, 0.5078, 0.6875, 0.6953, 0.8203, 0.7891, 0.6172, 0.6094, 0.5312, 0.3516, 0.875, 0.4141, 0.9609, 0.6953, 0.8203, 0.5078, 0.6875, 0.7891, 0.6172, 0.6953, 0.8203, 0.8906, 0.7812, 0.5234, 0.3594, 0.3359, 0.2812, 0.375, 0.4297, 0.1484, 0.3359, 0.3359, 0.2812, 0.2109, 0.1406, 0.6094, 1.0, 0.8906, 0.7812, 0.6953, 0.8203, 0.7578, 0.2188, 0.7656, 0.0, 0.625, 0.3281, 0.7578, 0.2188, 0.8516, 0.2422, 0.7656, 0.0, 0.8516, 0.2422, 0.7891, 0.6172, 0.9609, 0.4062, 0.4609, 0.5391, 0.6094, 0.5312, 0.5078, 0.4688, 0.1406, 0.8125, 0.2422, 0.8203, 0.3047, 0.5859, 0.09375, 0.5234, 0.625, 0.3281, 0.6094, 0.5312, 0.7578, 0.2188, 0.5234, 0.3594, 0.625, 0.3281, 0.5469, 0.1953, 0.2422, 0.8203, 0.1406, 0.8125, 0.2344, 0.9688, 0.2344, 0.9688, 0.1406, 0.8125, 0.0, 0.6875, 0.375, 0.4297, 0.3047, 0.5859, 0.4609, 0.5391, 0.375, 0.4297, 0.4609, 0.5391, 0.5078, 0.4688, 0.5078, 0.4688, 0.6094, 0.5312, 0.625, 0.3281, 0.09375, 0.5234, 0.3047, 0.5859, 0.375, 0.4297, 0.1484, 0.3359, 0.625, 0.3281, 0.7656, 0.0, 0.5781, 0.1172, 0.5469, 0.1953, 0.02344, 0.2734, 0.2109, 0.1406, 0.2109, 0.0, 0.5469, 0.1953, 0.5781, 0.1172, 0.4844, 0.1484, 0.5469, 0.1953, 0.4844, 0.1484, 0.3359, 0.2812, 0.5234, 0.3594, 0.4609, 0.5391, 0.5078, 0.6875, 0.6094, 0.5312, 0.0, 0.3359, 0.1484, 0.3359, 0.02344, 0.2734, 0.6953, 0.8203, 0.4141, 0.9609, 0.6094, 1.0, 0.2344, 0.9688, 0.6094, 1.0, 0.4141, 0.9609, 0.4844, 0.1484, 0.5781, 0.1172, 0.4531, 0.07812, 0.0, 0.6875, 0.09375, 0.5234, 0.0, 0.3359, 0.0, 0.6875, 0.1406, 0.8125, 0.09375, 0.5234, 0.5078, 0.4688, 0.5234, 0.3594, 0.375, 0.4297, 0.1484, 0.3359, 0.2109, 0.1406, 0.02344, 0.2734, 0.2109, 0.0, 0.4531, 0.07812, 0.5781, 0.1172, 0.7656, 0.0, 0.625, 0.3281, 0.5234, 0.3594, 0.5078, 0.4688, 0.1484, 0.3359, 0.375, 0.4297, 0.3359, 0.2812, 0.2234, 0.1203, 0.2238, 0.1306, 0.2216, 0.1306, 0.2216, 0.1245, 0.2238, 0.1306, 0.2213, 0.1393, 0.2214, 0.1346, 0.2216, 0.1306, 0.2216, 0.1306, 0.2214, 0.1346, 0.2213, 0.1393, 0.2213, 0.1308, 0.2216, 0.1245, 0.2216, 0.1306, 0.2213, 0.1308, 0.2213, 0.1224, 0.2234, 0.1203, 0.2298, 0.1196, 0.2298, 0.1305, 0.2238, 0.1306, 0.2298, 0.1196, 0.2359, 0.1196, 0.2361, 0.1305, 0.2298, 0.1305, 0.2298, 0.1305, 0.2361, 0.1305, 0.2383, 0.1393, 0.2298, 0.1393, 0.2238, 0.1306, 0.2298, 0.1305, 0.2298, 0.1393, 0.2213, 0.1393, 0.2213, 0.2071, 0.2298, 0.2071, 0.2298, 0.2155, 0.2237, 0.2156, 0.2298, 0.2071, 0.2383, 0.2071, 0.2363, 0.2155, 0.2298, 0.2155, 0.2298, 0.2155, 0.2363, 0.2155, 0.2383, 0.224, 0.2298, 0.224, 0.2237, 0.2156, 0.2298, 0.2155, 0.2298, 0.224, 0.2213, 0.224, 0.2213, 0.08851, 0.2298, 0.08851, 0.2298, 0.1051, 0.2238, 0.1051, 0.2298, 0.08851, 0.2383, 0.08851, 0.2361, 0.1051, 0.2298, 0.1051, 0.2298, 0.1051, 0.2361, 0.1051, 0.2359, 0.1196, 0.2298, 0.1196, 0.2238, 0.1051, 0.2298, 0.1051, 0.2298, 0.1196, 0.2234, 0.1203, 0.1875, 0.1562, 0.1959, 0.1563, 0.1962, 0.1732, 0.1898, 0.1732, 0.1959, 0.1563, 0.2044, 0.1563, 0.2044, 0.1732, 0.1962, 0.1732, 0.1962, 0.1732, 0.2044, 0.1732, 0.2044, 0.1901, 0.1959, 0.1901, 0.1898, 0.1732, 0.1962, 0.1732, 0.1959, 0.1901, 0.1875, 0.1901, 0.2213, 0.08851, 0.2213, 0.1054, 0.2213, 0.105, 0.2213, 0.08851, 0.2213, 0.1054, 0.2213, 0.1224, 0.2213, 0.1177, 0.2213, 0.105, 0.2213, 0.105, 0.2213, 0.1177, 0.2213, 0.1224, 0.2213, 0.1054, 0.2213, 0.08851, 0.2213, 0.105, 0.2213, 0.1054, 0.2213, 0.08851, 0.2213, 0.2071, 0.2237, 0.2156, 0.2216, 0.2158, 0.2214, 0.2118, 0.2237, 0.2156, 0.2213, 0.224, 0.2214, 0.2216, 0.2216, 0.2158, 0.2216, 0.2158, 0.2214, 0.2216, 0.2213, 0.224, 0.2213, 0.2155, 0.2214, 0.2118, 0.2216, 0.2158, 0.2213, 0.2155, 0.2213, 0.2071, 0.1875, 0.1563, 0.1875, 0.1732, 0.1875, 0.1732, 0.1875, 0.1563, 0.1875, 0.1732, 0.1875, 0.1901, 0.1875, 0.1901, 0.1875, 0.1732, 0.1875, 0.1732, 0.1875, 0.1901, 0.1875, 0.1901, 0.1875, 0.1732, 0.1875, 0.1563, 0.1875, 0.1732, 0.1875, 0.1732, 0.1875, 0.1563, 0.2359, 0.1196, 0.2392, 0.1196, 0.2393, 0.1305, 0.2361, 0.1305, 0.2392, 0.1196, 0.2416, 0.1203, 0.2418, 0.1307, 0.2393, 0.1305, 0.2393, 0.1305, 0.2418, 0.1307, 0.2406, 0.1393, 0.2395, 0.1393, 0.2361, 0.1305, 0.2393, 0.1305, 0.2395, 0.1393, 0.2383, 0.1393, 0.2383, 0.2071, 0.2395, 0.2071, 0.2394, 0.2155, 0.2363, 0.2155, 0.2395, 0.2071, 0.2406, 0.2071, 0.2419, 0.2155, 0.2394, 0.2155, 0.2394, 0.2155, 0.2419, 0.2155, 0.2406, 0.224, 0.2395, 0.224, 0.2363, 0.2155, 0.2394, 0.2155, 0.2395, 0.224, 0.2383, 0.224, 0.2383, 0.08851, 0.2395, 0.08851, 0.2392, 0.1051, 0.2361, 0.1051, 0.2395, 0.08851, 0.2406, 0.08851, 0.2404, 0.1051, 0.2392, 0.1051, 0.2392, 0.1051, 0.2404, 0.1051, 0.2416, 0.1203, 0.2392, 0.1196, 0.2361, 0.1051, 0.2392, 0.1051, 0.2392, 0.1196, 0.2359, 0.1196, 0.2862, 0.1658, 0.2802, 0.1656, 0.2802, 0.1601, 0.2863, 0.1602, 0.2802, 0.1656, 0.2722, 0.1635, 0.2722, 0.1599, 0.2802, 0.1601, 0.2802, 0.1601, 0.2722, 0.1599, 0.2722, 0.1563, 0.2804, 0.1563, 0.2863, 0.1602, 0.2802, 0.1601, 0.2804, 0.1563, 0.2887, 0.1562, 0.2416, 0.1203, 0.246, 0.1245, 0.246, 0.131, 0.2418, 0.1307, 0.246, 0.1245, 0.2511, 0.1224, 0.2511, 0.1308, 0.246, 0.131, 0.246, 0.131, 0.2511, 0.1308, 0.2511, 0.1393, 0.2459, 0.1393, 0.2418, 0.1307, 0.246, 0.131, 0.2459, 0.1393, 0.2406, 0.1393, 0.2722, 0.1847, 0.2802, 0.1823, 0.2803, 0.1872, 0.2722, 0.1874, 0.2802, 0.1823, 0.2862, 0.1821, 0.2864, 0.1871, 0.2803, 0.1872, 0.2803, 0.1872, 0.2864, 0.1871, 0.2888, 0.1901, 0.2805, 0.1901, 0.2722, 0.1874, 0.2803, 0.1872, 0.2805, 0.1901, 0.2722, 0.1901, 0.2888, 0.1901, 0.2889, 0.1871, 0.2889, 0.1871, 0.2888, 0.1901, 0.2889, 0.1871, 0.289, 0.1821, 0.289, 0.1821, 0.2889, 0.1871, 0.2889, 0.1871, 0.289, 0.1821, 0.289, 0.1821, 0.2889, 0.1871, 0.2888, 0.1901, 0.2889, 0.1871, 0.2889, 0.1871, 0.2888, 0.1901, 0.2406, 0.2071, 0.2464, 0.2071, 0.2465, 0.2153, 0.2419, 0.2155, 0.2464, 0.2071, 0.2522, 0.2071, 0.2522, 0.2155, 0.2465, 0.2153, 0.2465, 0.2153, 0.2522, 0.2155, 0.2522, 0.224, 0.2464, 0.2216, 0.2419, 0.2155, 0.2465, 0.2153, 0.2464, 0.2216, 0.2406, 0.224, 0.2722, 0.1635, 0.2802, 0.1656, 0.2803, 0.1741, 0.2722, 0.1741, 0.2802, 0.1656, 0.2862, 0.1658, 0.2863, 0.1741, 0.2803, 0.1741, 0.2803, 0.1741, 0.2863, 0.1741, 0.2862, 0.1821, 0.2802, 0.1823, 0.2722, 0.1741, 0.2803, 0.1741, 0.2802, 0.1823, 0.2722, 0.1847, 0.1875, 0.1563, 0.1875, 0.1563, 0.1875, 0.1563, 0.1875, 0.1563, 0.1875, 0.1563, 0.1875, 0.1563, 0.1875, 0.1563, 0.1875, 0.1563, 0.1875, 0.1563, 0.1875, 0.1563, 0.1875, 0.1563, 0.1875, 0.1563, 0.1875, 0.1563, 0.1875, 0.1563, 0.1875, 0.1563, 0.1875, 0.1563, 0.2213, 0.224, 0.2213, 0.224, 0.2213, 0.224, 0.2213, 0.224, 0.2213, 0.224, 0.2213, 0.224, 0.2213, 0.224, 0.2213, 0.224, 0.2213, 0.224, 0.2213, 0.224, 0.2213, 0.224, 0.2213, 0.224, 0.2213, 0.224, 0.2213, 0.224, 0.2213, 0.224, 0.2213, 0.224, 0.289, 0.1658, 0.2889, 0.1602, 0.2889, 0.1601, 0.289, 0.1656, 0.2889, 0.1602, 0.2887, 0.1562, 0.2887, 0.1563, 0.2889, 0.1601, 0.2889, 0.1601, 0.2887, 0.1563, 0.2887, 0.1563, 0.2889, 0.1599, 0.289, 0.1656, 0.2889, 0.1601, 0.2889, 0.1599, 0.2891, 0.1635, 0.2511, 0.1224, 0.2459, 0.1223, 0.2461, 0.1218, 0.2511, 0.1224, 0.2459, 0.1223, 0.2406, 0.1224, 0.2422, 0.1172, 0.2461, 0.1218, 0.2461, 0.1218, 0.2422, 0.1172, 0.2424, 0.1167, 0.2461, 0.1217, 0.2511, 0.1224, 0.2461, 0.1218, 0.2461, 0.1217, 0.2511, 0.1224, 0.289, 0.1821, 0.2891, 0.1738, 0.2891, 0.174, 0.289, 0.1821, 0.2891, 0.1738, 0.2891, 0.1635, 0.289, 0.1656, 0.2891, 0.174, 0.2891, 0.174, 0.289, 0.1656, 0.289, 0.1658, 0.2891, 0.1741, 0.289, 0.1821, 0.2891, 0.174, 0.2891, 0.1741, 0.289, 0.1821, 0.2891, 0.1635, 0.2889, 0.1599, 0.2889, 0.1601, 0.289, 0.1656, 0.2889, 0.1599, 0.2887, 0.1562, 0.2887, 0.1563, 0.2889, 0.1601, 0.2889, 0.1601, 0.2887, 0.1563, 0.2887, 0.1562, 0.2889, 0.1602, 0.289, 0.1656, 0.2889, 0.1601, 0.2889, 0.1602, 0.289, 0.1658, 0.2406, 0.224, 0.2464, 0.224, 0.2464, 0.224, 0.2406, 0.224, 0.2464, 0.224, 0.2522, 0.224, 0.2522, 0.224, 0.2464, 0.224, 0.2464, 0.224, 0.2522, 0.224, 0.2522, 0.224, 0.2464, 0.224, 0.2406, 0.224, 0.2464, 0.224, 0.2464, 0.224, 0.2406, 0.224, 0.2406, 0.1224, 0.2406, 0.1054, 0.2408, 0.1049, 0.2422, 0.1172, 0.2406, 0.1054, 0.2406, 0.08851, 0.2406, 0.08851, 0.2408, 0.1049, 0.2408, 0.1049, 0.2406, 0.08851, 0.2406, 0.08851, 0.2409, 0.1047, 0.2422, 0.1172, 0.2408, 0.1049, 0.2409, 0.1047, 0.2424, 0.1167, 0.2416, 0.1203, 0.2404, 0.1051, 0.2408, 0.1049, 0.2422, 0.1176, 0.2404, 0.1051, 0.2406, 0.08851, 0.2406, 0.08851, 0.2408, 0.1049, 0.2408, 0.1049, 0.2406, 0.08851, 0.2406, 0.08851, 0.2406, 0.1054, 0.2422, 0.1176, 0.2408, 0.1049, 0.2406, 0.1054, 0.2406, 0.1224, 0.2406, 0.224, 0.2464, 0.2216, 0.2464, 0.2238, 0.2406, 0.224, 0.2464, 0.2216, 0.2522, 0.224, 0.2522, 0.224, 0.2464, 0.2238, 0.2464, 0.2238, 0.2522, 0.224, 0.2522, 0.224, 0.2464, 0.224, 0.2406, 0.224, 0.2464, 0.2238, 0.2464, 0.224, 0.2406, 0.224, 0.2862, 0.1658, 0.2863, 0.1602, 0.2886, 0.1601, 0.2887, 0.1656, 0.2863, 0.1602, 0.2887, 0.1562, 0.2887, 0.1563, 0.2886, 0.1601, 0.2886, 0.1601, 0.2887, 0.1563, 0.2887, 0.1563, 0.2889, 0.1599, 0.2887, 0.1656, 0.2886, 0.1601, 0.2889, 0.1599, 0.2891, 0.1635, 0.2862, 0.1821, 0.2863, 0.1741, 0.2887, 0.174, 0.2887, 0.1821, 0.2863, 0.1741, 0.2862, 0.1658, 0.2887, 0.1656, 0.2887, 0.174, 0.2887, 0.174, 0.2887, 0.1656, 0.2891, 0.1635, 0.2891, 0.1738, 0.2887, 0.1821, 0.2887, 0.174, 0.2891, 0.1738, 0.289, 0.1821, 0.2511, 0.1224, 0.246, 0.1245, 0.246, 0.1221, 0.2511, 0.1224, 0.246, 0.1245, 0.2416, 0.1203, 0.2422, 0.1176, 0.246, 0.1221, 0.246, 0.1221, 0.2422, 0.1176, 0.2406, 0.1224, 0.2459, 0.1223, 0.2511, 0.1224, 0.246, 0.1221, 0.2459, 0.1223, 0.2511, 0.1224, 0.2888, 0.1901, 0.2864, 0.1871, 0.2887, 0.1871, 0.2888, 0.1901, 0.2864, 0.1871, 0.2862, 0.1821, 0.2887, 0.1821, 0.2887, 0.1871, 0.2887, 0.1871, 0.2887, 0.1821, 0.289, 0.1821, 0.2889, 0.1871, 0.2888, 0.1901, 0.2887, 0.1871, 0.2889, 0.1871, 0.2888, 0.1901, 0.2888, 0.1901, 0.2889, 0.1871, 0.2889, 0.1872, 0.2888, 0.1901, 0.2889, 0.1871, 0.289, 0.1821, 0.289, 0.1823, 0.2889, 0.1872, 0.2889, 0.1872, 0.289, 0.1823, 0.2891, 0.1847, 0.2889, 0.1874, 0.2888, 0.1901, 0.2889, 0.1872, 0.2889, 0.1874, 0.2888, 0.1901, 0.2213, 0.224, 0.2214, 0.2216, 0.2213, 0.2238, 0.2213, 0.224, 0.2214, 0.2216, 0.2213, 0.224, 0.2213, 0.224, 0.2213, 0.2238, 0.2213, 0.2238, 0.2213, 0.224, 0.2213, 0.224, 0.2213, 0.224, 0.2213, 0.224, 0.2213, 0.2238, 0.2213, 0.224, 0.2213, 0.224, 0.2234, 0.1203, 0.2216, 0.1245, 0.2214, 0.1221, 0.2216, 0.1176, 0.2216, 0.1245, 0.2213, 0.1224, 0.2213, 0.1224, 0.2214, 0.1221, 0.2214, 0.1221, 0.2213, 0.1224, 0.2213, 0.1224, 0.2213, 0.1224, 0.2216, 0.1176, 0.2214, 0.1221, 0.2213, 0.1224, 0.2213, 0.1224, 0.1875, 0.1562, 0.1898, 0.1732, 0.1877, 0.1732, 0.1875, 0.1563, 0.1898, 0.1732, 0.1875, 0.1901, 0.1875, 0.1901, 0.1877, 0.1732, 0.1877, 0.1732, 0.1875, 0.1901, 0.1875, 0.1901, 0.1875, 0.1732, 0.1875, 0.1563, 0.1877, 0.1732, 0.1875, 0.1732, 0.1875, 0.1562, 0.2213, 0.08851, 0.2238, 0.1051, 0.2216, 0.1049, 0.2213, 0.08851, 0.2238, 0.1051, 0.2234, 0.1203, 0.2216, 0.1176, 0.2216, 0.1049, 0.2216, 0.1049, 0.2216, 0.1176, 0.2213, 0.1224, 0.2213, 0.1053, 0.2213, 0.08851, 0.2216, 0.1049, 0.2213, 0.1053, 0.2213, 0.08851, 0.2213, 0.224, 0.2213, 0.224, 0.2213, 0.224, 0.2213, 0.224, 0.2213, 0.224, 0.2213, 0.224, 0.2213, 0.224, 0.2213, 0.224, 0.2213, 0.224, 0.2213, 0.224, 0.2213, 0.224, 0.2213, 0.224, 0.2213, 0.224, 0.2213, 0.224, 0.2213, 0.224, 0.2213, 0.224, 0.2213, 0.1224, 0.2213, 0.1224, 0.2213, 0.1224, 0.2213, 0.1224, 0.2213, 0.1224, 0.2213, 0.1224, 0.2213, 0.1224, 0.2213, 0.1224, 0.2213, 0.1224, 0.2213, 0.1224, 0.2213, 0.1224, 0.2213, 0.1224, 0.2213, 0.1224, 0.2213, 0.1224, 0.2213, 0.1224, 0.2213, 0.1224, 0.1875, 0.1562, 0.1875, 0.1732, 0.1875, 0.1732, 0.1875, 0.1563, 0.1875, 0.1732, 0.1875, 0.1901, 0.1875, 0.1901, 0.1875, 0.1732, 0.1875, 0.1732, 0.1875, 0.1901, 0.1875, 0.1901, 0.1875, 0.1732, 0.1875, 0.1563, 0.1875, 0.1732, 0.1875, 0.1732, 0.1875, 0.1562, 0.2213, 0.08851, 0.2213, 0.1053, 0.2213, 0.1054, 0.2213, 0.08851, 0.2213, 0.1053, 0.2213, 0.1224, 0.2213, 0.1224, 0.2213, 0.1054, 0.2213, 0.1054, 0.2213, 0.1224, 0.2213, 0.1224, 0.2213, 0.1054, 0.2213, 0.08851, 0.2213, 0.1054, 0.2213, 0.1054, 0.2213, 0.08851, 0.2213, 0.224, 0.2213, 0.224, 0.2213, 0.224, 0.2213, 0.224, 0.2213, 0.224, 0.2213, 0.224, 0.2213, 0.224, 0.2213, 0.224, 0.2213, 0.224, 0.2213, 0.224, 0.2213, 0.224, 0.2213, 0.224, 0.2213, 0.224, 0.2213, 0.224, 0.2213, 0.224, 0.2213, 0.224, 0.2213, 0.1224, 0.2213, 0.1224, 0.2213, 0.1224, 0.2213, 0.1224, 0.2213, 0.1224, 0.2213, 0.1224, 0.2213, 0.1224, 0.2213, 0.1224, 0.2213, 0.1224, 0.2213, 0.1224, 0.2213, 0.1224, 0.2213, 0.1224, 0.2213, 0.1224, 0.2213, 0.1224, 0.2213, 0.1224, 0.2213, 0.1224, 0.1875, 0.1562, 0.1875, 0.1732, 0.1875, 0.1732, 0.1875, 0.1563, 0.1875, 0.1732, 0.1875, 0.1901, 0.1875, 0.1901, 0.1875, 0.1732, 0.1875, 0.1732, 0.1875, 0.1901, 0.1875, 0.1901, 0.1875, 0.1732, 0.1875, 0.1563, 0.1875, 0.1732, 0.1875, 0.1732, 0.1875, 0.1563, 0.2213, 0.08851, 0.2213, 0.1054, 0.2213, 0.1054, 0.2213, 0.08851, 0.2213, 0.1054, 0.2213, 0.1224, 0.2213, 0.1224, 0.2213, 0.1054, 0.2213, 0.1054, 0.2213, 0.1224, 0.2213, 0.1224, 0.2213, 0.1054, 0.2213, 0.08851, 0.2213, 0.1054, 0.2213, 0.1054, 0.2213, 0.08851, 0.2213, 0.1224, 0.2213, 0.1224, 0.2213, 0.1224, 0.2213, 0.1224, 0.2213, 0.1224, 0.2213, 0.1224, 0.2213, 0.1224, 0.2213, 0.1224, 0.2213, 0.1224, 0.2213, 0.1224, 0.2213, 0.1224, 0.2213, 0.1224, 0.2213, 0.1224, 0.2213, 0.1224, 0.2213, 0.1224, 0.2213, 0.1224, 0.0, 0.0, 0.0, 0.0, 0.0, 0.0, 0.0, 0.0, 0.0, 0.0, 0.0, 0.0, 0.0, 0.0, 0.0, 0.0, 0.0, 0.0, 0.0, 0.0, 0.0, 0.0, 0.0, 0.0, 0.0, 0.0, 0.0, 0.0, 0.0, 0.0, 0.0, 0.0, 0.2213, 0.1224, 0.2213, 0.1177, 0.2213, 0.1219, 0.2213, 0.1224, 0.2213, 0.1177, 0.2213, 0.1224, 0.2213, 0.1223, 0.2213, 0.1219, 0.2213, 0.1219, 0.2213, 0.1223, 0.2213, 0.1224, 0.2213, 0.1224, 0.2213, 0.1224, 0.2213, 0.1219, 0.2213, 0.1224, 0.2213, 0.1224, 0.2213, 0.1224, 0.2213, 0.1224, 0.2213, 0.1224, 0.2213, 0.1223, 0.2213, 0.1224, 0.2213, 0.1224, 0.2213, 0.1224, 0.2213, 0.1224, 0.2213, 0.1224, 0.2213, 0.1224, 0.2213, 0.1224, 0.2213, 0.1224, 0.2213, 0.1223, 0.2213, 0.1224, 0.2213, 0.1224, 0.2213, 0.1224, 0.2406, 0.1224, 0.2406, 0.1054, 0.2406, 0.1054, 0.2406, 0.1224, 0.2406, 0.1054, 0.2406, 0.08851, 0.2406, 0.08851, 0.2406, 0.1054, 0.2406, 0.1054, 0.2406, 0.08851, 0.2406, 0.08851, 0.2406, 0.1054, 0.2406, 0.1224, 0.2406, 0.1054, 0.2406, 0.1054, 0.2406, 0.1224, 0.2406, 0.224, 0.2464, 0.224, 0.2464, 0.224, 0.2406, 0.224, 0.2464, 0.224, 0.2522, 0.224, 0.2522, 0.224, 0.2464, 0.224, 0.2464, 0.224, 0.2522, 0.224, 0.2522, 0.224, 0.2464, 0.224, 0.2406, 0.224, 0.2464, 0.224, 0.2464, 0.224, 0.2406, 0.224, 0.2891, 0.1635, 0.2889, 0.1599, 0.2889, 0.1599, 0.2891, 0.1635, 0.2889, 0.1599, 0.2887, 0.1563, 0.2887, 0.1563, 0.2889, 0.1599, 0.2889, 0.1599, 0.2887, 0.1563, 0.2887, 0.1562, 0.2889, 0.1599, 0.2891, 0.1635, 0.2889, 0.1599, 0.2889, 0.1599, 0.2891, 0.1635, 0.289, 0.1821, 0.2891, 0.1738, 0.2891, 0.1738, 0.289, 0.1821, 0.2891, 0.1738, 0.2891, 0.1635, 0.2891, 0.1635, 0.2891, 0.1738, 0.2891, 0.1738, 0.2891, 0.1635, 0.2891, 0.1635, 0.2891, 0.1738, 0.289, 0.1821, 0.2891, 0.1738, 0.2891, 0.1738, 0.289, 0.1821, 0.2511, 0.1224, 0.2459, 0.1223, 0.2459, 0.1224, 0.2511, 0.1224, 0.2459, 0.1223, 0.2406, 0.1224, 0.2406, 0.1224, 0.2459, 0.1224, 0.2459, 0.1224, 0.2406, 0.1224, 0.2406, 0.1224, 0.2459, 0.1223, 0.2511, 0.1224, 0.2459, 0.1224, 0.2459, 0.1223, 0.2511, 0.1224, 0.2888, 0.1901, 0.2889, 0.1871, 0.2889, 0.1871, 0.2888, 0.1901, 0.2889, 0.1871, 0.289, 0.1821, 0.289, 0.1821, 0.2889, 0.1871, 0.2889, 0.1871, 0.289, 0.1821, 0.289, 0.1821, 0.2889, 0.1871, 0.2888, 0.1901, 0.2889, 0.1871, 0.2889, 0.1871, 0.2888, 0.1901, 0.2213, 0.08851, 0.2213, 0.1054, 0.1575, 0.1003, 0.2044, 0.1393, 0.2213, 0.1054, 0.2213, 0.1224, 0.1107, 0.06119, 0.1575, 0.1003, 0.1575, 0.1003, 0.1107, 0.06119, 0.0, 0.0, 0.09374, 0.09506, 0.2044, 0.1393, 0.1575, 0.1003, 0.09374, 0.09506, 0.1875, 0.1901, 0.2887, 0.1563, 0.2888, 0.1732, 0.2889, 0.1737, 0.2889, 0.1599, 0.2888, 0.1732, 0.2888, 0.1901, 0.2889, 0.1874, 0.2889, 0.1737, 0.2889, 0.1737, 0.2889, 0.1874, 0.2891, 0.1847, 0.2891, 0.1741, 0.2889, 0.1599, 0.2889, 0.1737, 0.2891, 0.1741, 0.2891, 0.1635, 0.2406, 0.224, 0.2464, 0.224, 0.2555, 0.1817, 0.2406, 0.1732, 0.2464, 0.224, 0.2522, 0.224, 0.2705, 0.1901, 0.2555, 0.1817, 0.2555, 0.1817, 0.2705, 0.1901, 0.2887, 0.1563, 0.2647, 0.1393, 0.2406, 0.1732, 0.2555, 0.1817, 0.2647, 0.1393, 0.2406, 0.1224, 0.2406, 0.224, 0.2464, 0.224, 0.2464, 0.224, 0.2406, 0.224, 0.2464, 0.224, 0.2522, 0.224, 0.2522, 0.224, 0.2464, 0.224, 0.2464, 0.224, 0.2522, 0.224, 0.2522, 0.224, 0.2464, 0.224, 0.2406, 0.224, 0.2464, 0.224, 0.2464, 0.224, 0.2406, 0.224, 0.2511, 0.1224, 0.2461, 0.1217, 0.2461, 0.1218, 0.2511, 0.1224, 0.2461, 0.1217, 0.2424, 0.1167, 0.2422, 0.1172, 0.2461, 0.1218, 0.2461, 0.1218, 0.2422, 0.1172, 0.2406, 0.1224, 0.2459, 0.1224, 0.2511, 0.1224, 0.2461, 0.1218, 0.2459, 0.1224, 0.2511, 0.1224, 0.2424, 0.1167, 0.2409, 0.1047, 0.2408, 0.1049, 0.2422, 0.1172, 0.2409, 0.1047, 0.2406, 0.08851, 0.2406, 0.08851, 0.2408, 0.1049, 0.2408, 0.1049, 0.2406, 0.08851, 0.2406, 0.08851, 0.2406, 0.1054, 0.2422, 0.1172, 0.2408, 0.1049, 0.2406, 0.1054, 0.2406, 0.1224, 0.289, 0.1821, 0.2891, 0.1741, 0.2891, 0.1741, 0.289, 0.1823, 0.2891, 0.1741, 0.289, 0.1658, 0.289, 0.1656, 0.2891, 0.1741, 0.2891, 0.1741, 0.289, 0.1656, 0.2891, 0.1635, 0.2891, 0.1741, 0.289, 0.1823, 0.2891, 0.1741, 0.2891, 0.1741, 0.2891, 0.1847, 0.2213, 0.1224, 0.2213, 0.1246, 0.2213, 0.1306, 0.2213, 0.1308, 0.2213, 0.1246, 0.2213, 0.1224, 0.2213, 0.1308, 0.2213, 0.1306, 0.2213, 0.1306, 0.2213, 0.1308, 0.2213, 0.1393, 0.2214, 0.1346, 0.2213, 0.1308, 0.2213, 0.1306, 0.2214, 0.1346, 0.2213, 0.1393, 0.2213, 0.1224, 0.2213, 0.1308, 0.2296, 0.1306, 0.2295, 0.1198, 0.2213, 0.1308, 0.2213, 0.1393, 0.2298, 0.1393, 0.2296, 0.1306, 0.2296, 0.1306, 0.2298, 0.1393, 0.2383, 0.1393, 0.2361, 0.1305, 0.2295, 0.1198, 0.2296, 0.1306, 0.2361, 0.1305, 0.2359, 0.1196, 0.2213, 0.2071, 0.2213, 0.2155, 0.2296, 0.2155, 0.2298, 0.2071, 0.2213, 0.2155, 0.2213, 0.224, 0.2298, 0.224, 0.2296, 0.2155, 0.2296, 0.2155, 0.2298, 0.224, 0.2383, 0.224, 0.2363, 0.2155, 0.2298, 0.2071, 0.2296, 0.2155, 0.2363, 0.2155, 0.2383, 0.2071, 0.2213, 0.08851, 0.2213, 0.1054, 0.2296, 0.1052, 0.2298, 0.08851, 0.2213, 0.1054, 0.2213, 0.1224, 0.2295, 0.1198, 0.2296, 0.1052, 0.2296, 0.1052, 0.2295, 0.1198, 0.2359, 0.1196, 0.2361, 0.1051, 0.2298, 0.08851, 0.2296, 0.1052, 0.2361, 0.1051, 0.2383, 0.08851, 0.1875, 0.1563, 0.1875, 0.1732, 0.1959, 0.1732, 0.1959, 0.1563, 0.1875, 0.1732, 0.1875, 0.1901, 0.1959, 0.1901, 0.1959, 0.1732, 0.1959, 0.1732, 0.1959, 0.1901, 0.2044, 0.1901, 0.2044, 0.1732, 0.1959, 0.1563, 0.1959, 0.1732, 0.2044, 0.1732, 0.2044, 0.1563, 0.2213, 0.08851, 0.2213, 0.08851, 0.2213, 0.1054, 0.2213, 0.1054, 0.2213, 0.08851, 0.2213, 0.08851, 0.2213, 0.1054, 0.2213, 0.1054, 0.2213, 0.1054, 0.2213, 0.1054, 0.2213, 0.1224, 0.2213, 0.1224, 0.2213, 0.1054, 0.2213, 0.1054, 0.2213, 0.1224, 0.2213, 0.1224, 0.2213, 0.2071, 0.2214, 0.2118, 0.2213, 0.2158, 0.2213, 0.2155, 0.2214, 0.2118, 0.2213, 0.2071, 0.2213, 0.2155, 0.2213, 0.2158, 0.2213, 0.2158, 0.2213, 0.2155, 0.2213, 0.224, 0.2213, 0.2216, 0.2213, 0.2155, 0.2213, 0.2158, 0.2213, 0.2216, 0.2213, 0.224, 0.1875, 0.1562, 0.1875, 0.161, 0.1875, 0.1737, 0.1875, 0.1732, 0.1875, 0.161, 0.1875, 0.1562, 0.1875, 0.1732, 0.1875, 0.1737, 0.1875, 0.1737, 0.1875, 0.1732, 0.1875, 0.1901, 0.1875, 0.1901, 0.1875, 0.1732, 0.1875, 0.1737, 0.1875, 0.1901, 0.1875, 0.1901, 0.2359, 0.1196, 0.2361, 0.1305, 0.2393, 0.1306, 0.2392, 0.1198, 0.2361, 0.1305, 0.2383, 0.1393, 0.2395, 0.1393, 0.2393, 0.1306, 0.2393, 0.1306, 0.2395, 0.1393, 0.2406, 0.1393, 0.2418, 0.1308, 0.2392, 0.1198, 0.2393, 0.1306, 0.2418, 0.1308, 0.2406, 0.1224, 0.2383, 0.2071, 0.2363, 0.2155, 0.2394, 0.2155, 0.2395, 0.2071, 0.2363, 0.2155, 0.2383, 0.224, 0.2395, 0.224, 0.2394, 0.2155, 0.2394, 0.2155, 0.2395, 0.224, 0.2406, 0.224, 0.2419, 0.2155, 0.2395, 0.2071, 0.2394, 0.2155, 0.2419, 0.2155, 0.2406, 0.2071, 0.2383, 0.08851, 0.2361, 0.1051, 0.2392, 0.1052, 0.2395, 0.08851, 0.2361, 0.1051, 0.2359, 0.1196, 0.2392, 0.1198, 0.2392, 0.1052, 0.2392, 0.1052, 0.2392, 0.1198, 0.2406, 0.1224, 0.2403, 0.1054, 0.2395, 0.08851, 0.2392, 0.1052, 0.2403, 0.1054, 0.2406, 0.08851, 0.2891, 0.1635, 0.2889, 0.1599, 0.2805, 0.1601, 0.2806, 0.1654, 0.2889, 0.1599, 0.2887, 0.1563, 0.2804, 0.1563, 0.2805, 0.1601, 0.2805, 0.1601, 0.2804, 0.1563, 0.2722, 0.1563, 0.2722, 0.1599, 0.2806, 0.1654, 0.2805, 0.1601, 0.2722, 0.1599, 0.2722, 0.1635, 0.2406, 0.1224, 0.2418, 0.1308, 0.246, 0.1308, 0.2459, 0.1224, 0.2418, 0.1308, 0.2406, 0.1393, 0.2459, 0.1393, 0.246, 0.1308, 0.246, 0.1308, 0.2459, 0.1393, 0.2511, 0.1393, 0.2511, 0.1308, 0.2459, 0.1224, 0.246, 0.1308, 0.2511, 0.1308, 0.2511, 0.1224, 0.2722, 0.1847, 0.2722, 0.1874, 0.2805, 0.1872, 0.2806, 0.1825, 0.2722, 0.1874, 0.2722, 0.1901, 0.2805, 0.1901, 0.2805, 0.1872, 0.2805, 0.1872, 0.2805, 0.1901, 0.2888, 0.1901, 0.2889, 0.1874, 0.2806, 0.1825, 0.2805, 0.1872, 0.2889, 0.1874, 0.2891, 0.1847, 0.2888, 0.1901, 0.2888, 0.1901, 0.2889, 0.1871, 0.2889, 0.1871, 0.2888, 0.1901, 0.2888, 0.1901, 0.2889, 0.1871, 0.2889, 0.1871, 0.2889, 0.1871, 0.2889, 0.1871, 0.289, 0.1821, 0.289, 0.1821, 0.2889, 0.1871, 0.2889, 0.1871, 0.289, 0.1821, 0.289, 0.1821, 0.2406, 0.2071, 0.2419, 0.2155, 0.2465, 0.2155, 0.2464, 0.2071, 0.2419, 0.2155, 0.2406, 0.224, 0.2464, 0.224, 0.2465, 0.2155, 0.2465, 0.2155, 0.2464, 0.224, 0.2522, 0.224, 0.2522, 0.2155, 0.2464, 0.2071, 0.2465, 0.2155, 0.2522, 0.2155, 0.2522, 0.2071, 0.2722, 0.1635, 0.2722, 0.1741, 0.2806, 0.1741, 0.2806, 0.1654, 0.2722, 0.1741, 0.2722, 0.1847, 0.2806, 0.1825, 0.2806, 0.1741, 0.2806, 0.1741, 0.2806, 0.1825, 0.2891, 0.1847, 0.2891, 0.1741, 0.2806, 0.1654, 0.2806, 0.1741, 0.2891, 0.1741, 0.2891, 0.1635, 0.1875, 0.1562, 0.1875, 0.1563, 0.1875, 0.1567, 0.1875, 0.161, 0.1875, 0.1563, 0.1875, 0.1563, 0.1875, 0.1563, 0.1875, 0.1567, 0.1875, 0.1567, 0.1875, 0.1563, 0.1875, 0.1563, 0.1875, 0.1563, 0.1875, 0.161, 0.1875, 0.1567, 0.1875, 0.1563, 0.1875, 0.1562, 0.2213, 0.224, 0.2213, 0.224, 0.2213, 0.224, 0.2213, 0.224, 0.2213, 0.224, 0.2213, 0.224, 0.2213, 0.224, 0.2213, 0.224, 0.2213, 0.224, 0.2213, 0.224, 0.2213, 0.224, 0.2213, 0.224, 0.2213, 0.224, 0.2213, 0.224, 0.2213, 0.224, 0.2213, 0.224, 0.2891, 0.1635, 0.289, 0.1659, 0.2889, 0.1606, 0.2889, 0.1599, 0.289, 0.1659, 0.289, 0.1675, 0.2889, 0.1641, 0.2889, 0.1606, 0.2889, 0.1606, 0.2889, 0.1641, 0.2887, 0.1562, 0.2887, 0.1563, 0.2889, 0.1599, 0.2889, 0.1606, 0.2887, 0.1563, 0.2887, 0.1563, 0.2511, 0.1224, 0.2511, 0.1224, 0.2459, 0.1224, 0.2459, 0.1224, 0.2511, 0.1224, 0.2511, 0.1224, 0.2459, 0.1224, 0.2459, 0.1224, 0.2459, 0.1224, 0.2459, 0.1224, 0.2406, 0.1224, 0.2406, 0.1224, 0.2459, 0.1224, 0.2459, 0.1224, 0.2406, 0.1224, 0.2406, 0.1224, 0.289, 0.1821, 0.289, 0.1821, 0.2891, 0.1738, 0.2891, 0.1738, 0.289, 0.1821, 0.289, 0.1821, 0.2891, 0.1738, 0.2891, 0.1738, 0.2891, 0.1738, 0.2891, 0.1738, 0.2891, 0.1635, 0.2891, 0.1635, 0.2891, 0.1738, 0.2891, 0.1738, 0.2891, 0.1635, 0.2891, 0.1635, 0.2891, 0.1635, 0.2891, 0.1635, 0.2889, 0.1599, 0.2889, 0.1599, 0.2891, 0.1635, 0.2891, 0.1635, 0.2889, 0.1599, 0.2889, 0.1599, 0.2889, 0.1599, 0.2889, 0.1599, 0.2887, 0.1563, 0.2887, 0.1563, 0.2889, 0.1599, 0.2889, 0.1599, 0.2887, 0.1563, 0.2887, 0.1562, 0.2406, 0.224, 0.2406, 0.224, 0.2464, 0.224, 0.2464, 0.224, 0.2406, 0.224, 0.2406, 0.224, 0.2464, 0.224, 0.2464, 0.224, 0.2464, 0.224, 0.2464, 0.224, 0.2522, 0.224, 0.2522, 0.224, 0.2464, 0.224, 0.2464, 0.224, 0.2522, 0.224, 0.2522, 0.224, 0.2406, 0.1224, 0.2406, 0.1224, 0.2406, 0.1054, 0.2407, 0.1053, 0.2406, 0.1224, 0.2406, 0.1224, 0.2407, 0.1053, 0.2406, 0.1054, 0.2406, 0.1054, 0.2407, 0.1053, 0.2406, 0.08851, 0.2406, 0.08851, 0.2407, 0.1053, 0.2406, 0.1054, 0.2406, 0.08851, 0.2406, 0.08851, 0.2406, 0.1224, 0.2406, 0.1224, 0.2406, 0.1054, 0.2403, 0.1054, 0.2406, 0.1224, 0.2406, 0.1224, 0.2406, 0.1054, 0.2406, 0.1054, 0.2406, 0.1054, 0.2406, 0.1054, 0.2406, 0.08851, 0.2406, 0.08851, 0.2403, 0.1054, 0.2406, 0.1054, 0.2406, 0.08851, 0.2406, 0.08851, 0.2406, 0.224, 0.2406, 0.224, 0.2464, 0.224, 0.2464, 0.224, 0.2406, 0.224, 0.2406, 0.224, 0.2464, 0.224, 0.2464, 0.224, 0.2464, 0.224, 0.2464, 0.224, 0.2522, 0.224, 0.2522, 0.224, 0.2464, 0.224, 0.2464, 0.224, 0.2522, 0.224, 0.2522, 0.224, 0.2891, 0.1635, 0.289, 0.1656, 0.2889, 0.1601, 0.2889, 0.1599, 0.289, 0.1656, 0.289, 0.1658, 0.2889, 0.1602, 0.2889, 0.1601, 0.2889, 0.1601, 0.2889, 0.1602, 0.2887, 0.1562, 0.2887, 0.1563, 0.2889, 0.1599, 0.2889, 0.1601, 0.2887, 0.1563, 0.2887, 0.1563, 0.2891, 0.1847, 0.289, 0.1823, 0.2891, 0.1741, 0.2891, 0.1741, 0.289, 0.1823, 0.289, 0.1821, 0.2891, 0.1741, 0.2891, 0.1741, 0.2891, 0.1741, 0.2891, 0.1741, 0.289, 0.1658, 0.289, 0.1656, 0.2891, 0.1741, 0.2891, 0.1741, 0.289, 0.1656, 0.2891, 0.1635, 0.2511, 0.1224, 0.2511, 0.1224, 0.2459, 0.1224, 0.2459, 0.1224, 0.2511, 0.1224, 0.2511, 0.1224, 0.2459, 0.1223, 0.2459, 0.1224, 0.2459, 0.1224, 0.2459, 0.1223, 0.2406, 0.1224, 0.2406, 0.1224, 0.2459, 0.1224, 0.2459, 0.1224, 0.2406, 0.1224, 0.2406, 0.1224, 0.2888, 0.1901, 0.2888, 0.1901, 0.2889, 0.1872, 0.2889, 0.1874, 0.2888, 0.1901, 0.2888, 0.1901, 0.2889, 0.1871, 0.2889, 0.1872, 0.2889, 0.1872, 0.2889, 0.1871, 0.289, 0.1821, 0.289, 0.1823, 0.2889, 0.1874, 0.2889, 0.1872, 0.289, 0.1823, 0.2891, 0.1847, 0.2888, 0.1901, 0.2888, 0.1901, 0.2889, 0.1867, 0.2889, 0.1871, 0.2888, 0.1901, 0.2888, 0.1901, 0.2889, 0.1831, 0.2889, 0.1867, 0.2889, 0.1867, 0.2889, 0.1831, 0.289, 0.1803, 0.289, 0.1818, 0.2889, 0.1871, 0.2889, 0.1867, 0.289, 0.1818, 0.289, 0.1821, 0.2213, 0.224, 0.2213, 0.224, 0.2213, 0.2238, 0.2213, 0.2216, 0.2213, 0.224, 0.2213, 0.224, 0.2213, 0.224, 0.2213, 0.2238, 0.2213, 0.2238, 0.2213, 0.224, 0.2213, 0.224, 0.2213, 0.224, 0.2213, 0.2216, 0.2213, 0.2238, 0.2213, 0.224, 0.2213, 0.224, 0.2213, 0.1224, 0.2213, 0.1173, 0.2213, 0.122, 0.2213, 0.1246, 0.2213, 0.1173, 0.2213, 0.1167, 0.2213, 0.1217, 0.2213, 0.122, 0.2213, 0.122, 0.2213, 0.1217, 0.2213, 0.1224, 0.2213, 0.1224, 0.2213, 0.1246, 0.2213, 0.122, 0.2213, 0.1224, 0.2213, 0.1224, 0.1875, 0.1563, 0.1875, 0.1563, 0.1875, 0.1732, 0.1875, 0.1732, 0.1875, 0.1563, 0.1875, 0.1562, 0.1875, 0.1732, 0.1875, 0.1732, 0.1875, 0.1732, 0.1875, 0.1732, 0.1875, 0.1901, 0.1875, 0.1901, 0.1875, 0.1732, 0.1875, 0.1732, 0.1875, 0.1901, 0.1875, 0.1901, 0.2213, 0.08851, 0.2213, 0.08851, 0.2213, 0.1049, 0.2213, 0.1054, 0.2213, 0.08851, 0.2213, 0.08851, 0.2213, 0.1047, 0.2213, 0.1049, 0.2213, 0.1049, 0.2213, 0.1047, 0.2213, 0.1167, 0.2213, 0.1173, 0.2213, 0.1054, 0.2213, 0.1049, 0.2213, 0.1173, 0.2213, 0.1224, 0.2213, 0.224, 0.2213, 0.224, 0.2213, 0.224, 0.2213, 0.224, 0.2213, 0.224, 0.2213, 0.224, 0.2213, 0.224, 0.2213, 0.224, 0.2213, 0.224, 0.2213, 0.224, 0.2213, 0.224, 0.2213, 0.224, 0.2213, 0.224, 0.2213, 0.224, 0.2213, 0.224, 0.2213, 0.224, 0.2213, 0.1167, 0.2213, 0.1172, 0.2213, 0.1218, 0.2213, 0.1217, 0.2213, 0.1172, 0.2213, 0.1224, 0.2213, 0.1224, 0.2213, 0.1218, 0.2213, 0.1218, 0.2213, 0.1224, 0.2213, 0.1224, 0.2213, 0.1224, 0.2213, 0.1217, 0.2213, 0.1218, 0.2213, 0.1224, 0.2213, 0.1224, 0.1875, 0.1562, 0.1875, 0.1563, 0.1875, 0.1732, 0.1875, 0.1732, 0.1875, 0.1563, 0.1875, 0.1563, 0.1875, 0.1732, 0.1875, 0.1732, 0.1875, 0.1732, 0.1875, 0.1732, 0.1875, 0.1901, 0.1875, 0.1901, 0.1875, 0.1732, 0.1875, 0.1732, 0.1875, 0.1901, 0.1875, 0.1901, 0.2213, 0.08851, 0.2213, 0.08851, 0.2213, 0.1049, 0.2213, 0.1047, 0.2213, 0.08851, 0.2213, 0.08851, 0.2213, 0.1053, 0.2213, 0.1049, 0.2213, 0.1049, 0.2213, 0.1053, 0.2213, 0.1224, 0.2213, 0.1172, 0.2213, 0.1047, 0.2213, 0.1049, 0.2213, 0.1172, 0.2213, 0.1167, 0.2213, 0.224, 0.2213, 0.224, 0.2213, 0.224, 0.2213, 0.224, 0.2213, 0.224, 0.2213, 0.224, 0.2213, 0.224, 0.2213, 0.224, 0.2213, 0.224, 0.2213, 0.224, 0.2213, 0.224, 0.2213, 0.224, 0.2213, 0.224, 0.2213, 0.224, 0.2213, 0.224, 0.2213, 0.224, 0.2213, 0.1224, 0.2213, 0.1224, 0.2213, 0.1224, 0.2213, 0.1224, 0.2213, 0.1224, 0.2213, 0.1224, 0.2213, 0.1224, 0.2213, 0.1224, 0.2213, 0.1224, 0.2213, 0.1224, 0.2213, 0.1224, 0.2213, 0.1224, 0.2213, 0.1224, 0.2213, 0.1224, 0.2213, 0.1224, 0.2213, 0.1224, 0.1875, 0.1563, 0.1875, 0.1563, 0.1875, 0.1732, 0.1875, 0.1732, 0.1875, 0.1563, 0.1875, 0.1562, 0.1875, 0.1732, 0.1875, 0.1732, 0.1875, 0.1732, 0.1875, 0.1732, 0.1875, 0.1901, 0.1875, 0.1901, 0.1875, 0.1732, 0.1875, 0.1732, 0.1875, 0.1901, 0.1875, 0.1901, 0.2213, 0.08851, 0.2213, 0.08851, 0.2213, 0.1054, 0.2213, 0.1053, 0.2213, 0.08851, 0.2213, 0.08851, 0.2213, 0.1054, 0.2213, 0.1054, 0.2213, 0.1054, 0.2213, 0.1054, 0.2213, 0.1224, 0.2213, 0.1224, 0.2213, 0.1053, 0.2213, 0.1054, 0.2213, 0.1224, 0.2213, 0.1224, 0.2213, 0.1224, 0.2213, 0.1224, 0.2213, 0.1224, 0.2213, 0.1224, 0.2213, 0.1224, 0.2213, 0.1224, 0.2213, 0.1224, 0.2213, 0.1224, 0.2213, 0.1224, 0.2213, 0.1224, 0.2213, 0.1224, 0.2213, 0.1224, 0.2213, 0.1224, 0.2213, 0.1224, 0.2213, 0.1224, 0.2213, 0.1224, 0.0, 0.0, 0.0, 0.0, 0.0, 0.0, 0.0, 0.0, 0.0, 0.0, 0.0, 0.0, 0.0, 0.0, 0.0, 0.0, 0.0, 0.0, 0.0, 0.0, 0.0, 0.0, 0.0, 0.0, 0.0, 0.0, 0.0, 0.0, 0.0, 0.0, 0.0, 0.0, 0.2213, 0.1224, 0.2213, 0.1224, 0.2213, 0.1224, 0.2213, 0.1224, 0.2213, 0.1224, 0.2213, 0.1224, 0.2213, 0.1224, 0.2213, 0.1224, 0.2213, 0.1224, 0.2213, 0.1224, 0.2213, 0.1224, 0.2213, 0.1224, 0.2213, 0.1224, 0.2213, 0.1224, 0.2213, 0.1224, 0.2213, 0.1224, 0.2213, 0.1224, 0.2213, 0.1224, 0.2213, 0.1224, 0.2213, 0.1224, 0.2213, 0.1224, 0.2213, 0.1224, 0.2213, 0.1224, 0.2213, 0.1224, 0.2213, 0.1224, 0.2213, 0.1224, 0.2213, 0.1224, 0.2213, 0.1224, 0.2213, 0.1224, 0.2213, 0.1224, 0.2213, 0.1224, 0.2213, 0.1224, 0.2406, 0.1224, 0.2421, 0.1177, 0.2408, 0.105, 0.2406, 0.1054, 0.2421, 0.1177, 0.2406, 0.1224, 0.2407, 0.1053, 0.2408, 0.105, 0.2408, 0.105, 0.2407, 0.1053, 0.2406, 0.08851, 0.2406, 0.08851, 0.2406, 0.1054, 0.2408, 0.105, 0.2406, 0.08851, 0.2406, 0.08851, 0.2406, 0.224, 0.2406, 0.224, 0.2464, 0.224, 0.2464, 0.224, 0.2406, 0.224, 0.2406, 0.224, 0.2464, 0.224, 0.2464, 0.224, 0.2464, 0.224, 0.2464, 0.224, 0.2522, 0.224, 0.2522, 0.224, 0.2464, 0.224, 0.2464, 0.224, 0.2522, 0.224, 0.2522, 0.224, 0.289, 0.1658, 0.289, 0.1656, 0.2889, 0.1601, 0.2889, 0.1602, 0.289, 0.1656, 0.2891, 0.1635, 0.2889, 0.1599, 0.2889, 0.1601, 0.2889, 0.1601, 0.2889, 0.1599, 0.2887, 0.1562, 0.2887, 0.1563, 0.2889, 0.1602, 0.2889, 0.1601, 0.2887, 0.1563, 0.2887, 0.1562, 0.289, 0.1821, 0.289, 0.1821, 0.2891, 0.174, 0.2891, 0.1741, 0.289, 0.1821, 0.289, 0.1821, 0.2891, 0.1738, 0.2891, 0.174, 0.2891, 0.174, 0.2891, 0.1738, 0.2891, 0.1635, 0.289, 0.1656, 0.2891, 0.1741, 0.2891, 0.174, 0.289, 0.1656, 0.289, 0.1658, 0.2511, 0.1224, 0.2511, 0.1224, 0.246, 0.1219, 0.2459, 0.1223, 0.2511, 0.1224, 0.2511, 0.1224, 0.2459, 0.1224, 0.246, 0.1219, 0.246, 0.1219, 0.2459, 0.1224, 0.2406, 0.1224, 0.2421, 0.1177, 0.2459, 0.1223, 0.246, 0.1219, 0.2421, 0.1177, 0.2406, 0.1224, 0.2888, 0.1901, 0.2888, 0.1901, 0.2889, 0.1871, 0.2889, 0.1871, 0.2888, 0.1901, 0.2888, 0.1901, 0.2889, 0.1871, 0.2889, 0.1871, 0.2889, 0.1871, 0.2889, 0.1871, 0.289, 0.1821, 0.289, 0.1821, 0.2889, 0.1871, 0.2889, 0.1871, 0.289, 0.1821, 0.289, 0.1821, 0.2213, 0.08851, 0.2044, 0.1393, 0.1575, 0.1003, 0.2213, 0.1054, 0.2044, 0.1393, 0.1875, 0.1901, 0.09374, 0.09506, 0.1575, 0.1003, 0.1575, 0.1003, 0.09374, 0.09506, 0.0, 0.0, 0.1107, 0.06119, 0.2213, 0.1054, 0.1575, 0.1003, 0.1107, 0.06119, 0.2213, 0.1224, 0.2887, 0.1562, 0.2889, 0.1641, 0.2889, 0.1736, 0.2888, 0.1732, 0.2889, 0.1641, 0.289, 0.1675, 0.289, 0.1739, 0.2889, 0.1736, 0.2889, 0.1736, 0.289, 0.1739, 0.289, 0.1803, 0.2889, 0.1831, 0.2888, 0.1732, 0.2889, 0.1736, 0.2889, 0.1831, 0.2888, 0.1901, 0.2406, 0.224, 0.2406, 0.1732, 0.2558, 0.1805, 0.2489, 0.2122, 0.2406, 0.1732, 0.2406, 0.1224, 0.2647, 0.1393, 0.2558, 0.1805, 0.2558, 0.1805, 0.2647, 0.1393, 0.2887, 0.1562, 0.2705, 0.1901, 0.2489, 0.2122, 0.2558, 0.1805, 0.2705, 0.1901, 0.2522, 0.224, 0.2406, 0.224, 0.2406, 0.224, 0.2467, 0.2228, 0.2464, 0.224, 0.2406, 0.224, 0.2406, 0.224, 0.2489, 0.2122, 0.2467, 0.2228, 0.2467, 0.2228, 0.2489, 0.2122, 0.2522, 0.224, 0.2522, 0.224, 0.2464, 0.224, 0.2467, 0.2228, 0.2522, 0.224, 0.2522, 0.224, 0.2511, 0.1224, 0.2511, 0.1224, 0.246, 0.1219, 0.2459, 0.1224, 0.2511, 0.1224, 0.2511, 0.1224, 0.2459, 0.1224, 0.246, 0.1219, 0.246, 0.1219, 0.2459, 0.1224, 0.2406, 0.1224, 0.2421, 0.1177, 0.2459, 0.1224, 0.246, 0.1219, 0.2421, 0.1177, 0.2406, 0.1224, 0.2406, 0.1224, 0.2421, 0.1177, 0.2408, 0.105, 0.2407, 0.1053, 0.2421, 0.1177, 0.2406, 0.1224, 0.2406, 0.1054, 0.2408, 0.105, 0.2408, 0.105, 0.2406, 0.1054, 0.2406, 0.08851, 0.2406, 0.08851, 0.2407, 0.1053, 0.2408, 0.105, 0.2406, 0.08851, 0.2406, 0.08851, 0.289, 0.1821, 0.289, 0.1818, 0.2891, 0.174, 0.2891, 0.1738, 0.289, 0.1818, 0.289, 0.1803, 0.289, 0.1739, 0.2891, 0.174, 0.2891, 0.174, 0.289, 0.1739, 0.289, 0.1675, 0.289, 0.1659, 0.2891, 0.1738, 0.2891, 0.174, 0.289, 0.1659, 0.2891, 0.1635])
me_sphere.materials.append(mat_material_001)
me_sphere.update()
arm_armature = bpy.data.armatures.new('Armature')  # bones are not reproduced

# ---- objects
ob_sphere = bpy.data.objects.new('Sphere', me_sphere)
ob_armature = bpy.data.objects.new('Armature', arm_armature)

# ---- transforms, parenting, visibility, modifiers, constraints
ob_sphere.parent = ob_armature
ob_sphere.matrix_parent_inverse = Matrix(((1.0, -0.0, 0.0, -0.0), (-0.0, 1.0, -0.0, 0.0), (0.0, -0.0, 1.0, 0.1542), (-0.0, 0.0, -0.0, 1.0)))
ob_sphere.location = (0.0, 0.0, 0.0)
ob_sphere.scale = (1.0, 1.0, 1.001)
_vg = ob_sphere.vertex_groups.new(name='hip')
for _i, _w in zip([58, 59, 60, 61, 62, 63, 64, 65, 66, 67, 68, 69, 71, 72, 74, 127, 128, 129, 130, 131, 132, 134, 135, 183, 184, 185, 186, 187, 188, 189, 190, 191, 192, 193, 194, 195, 196, 197, 198, 199, 200, 201, 202, 203, 205, 206, 207, 208, 209, 214, 228, 244, 255, 311, 312, 313, 314, 315, 316, 317, 318, 319, 320, 321, 322, 323, 324, 326, 327, 328, 329, 330, 334, 344, 360, 371, 427, 428, 429, 430, 431, 433, 435, 436, 437, 439, 452, 459, 460, 461, 488, 489, 490, 491, 492, 494, 496, 497, 498, 500, 513, 520, 521, 522], [0.1261, 0.201, 0.713, 0.5933, 0.6163, 0.4604, 0.8243, 0.4712, 0.2132, 0.1664, 0.5259, 0.4084, 0.0469, 0.07336, 0.06054, 0.1265, 0.2001, 0.6162, 0.4604, 0.2138, 0.1664, 0.0469, 0.07336, 0.09359, 0.6162, 0.6061, 0.3246, 0.4529, 0.8336, 0.7291, 0.6563, 0.191, 0.1062, 0.1601, 0.4675, 0.7226, 0.4826, 0.1692, 0.4597, 0.3651, 0.468, 0.6343, 0.2138, 0.1223, 0.01317, 0.1999, 0.07199, 0.04111, 0.08311, 0.004806, 0.01647, 0.01521, 0.0334, 0.09351, 0.616, 0.6057, 0.3249, 0.6563, 0.191, 0.4675, 0.7226, 0.4825, 0.1692, 0.4595, 0.3654, 0.2139, 0.1224, 0.0124, 0.1999, 0.07199, 0.04112, 0.0831, 0.004804, 0.01896, 0.01521, 0.03468, 0.5337, 0.6939, 0.7343, 0.5998, 0.4236, 0.2793, 0.1785, 0.177, 0.1975, 0.009906, 0.03299, 0.01133, 0.04666, 1.251e-05, 0.5331, 0.6938, 0.7344, 0.5997, 0.4235, 0.2797, 0.1785, 0.177, 0.1975, 0.009907, 0.03299, 0.01043, 0.04853, 4.704e-05]): _vg.add([_i], _w, 'REPLACE')
_vg = ob_sphere.vertex_groups.new(name='chest')
for _i, _w in zip([59, 60, 62, 63, 64, 65, 71, 72, 73, 74, 75, 76, 77, 78, 79, 80, 81, 82, 95, 96, 128, 129, 130, 134, 135, 136, 137, 138, 139, 151, 152, 184, 185, 188, 189, 190, 191, 192, 193, 194, 195, 196, 201, 206, 207, 208, 209, 210, 211, 212, 213, 214, 215, 216, 217, 218, 219, 220, 221, 222, 223, 239, 241, 244, 248, 252, 312, 313, 315, 316, 317, 318, 319, 327, 328, 329, 330, 331, 332, 333, 334, 335, 336, 337, 338, 339, 355, 357, 360, 364, 368, 427, 428, 429, 430, 435, 436, 437, 438, 439, 440, 442, 443, 452, 453, 454, 456, 488, 489, 490, 491, 496, 497, 498, 499, 500, 501, 503, 504, 513, 514, 515, 517], [0.007989, 0.06436, 0.2337, 0.4222, 0.1387, 0.4802, 0.2301, 0.3097, 0.878, 0.7811, 0.0334, 0.1251, 0.66, 0.6287, 0.02474, 0.02488, 0.6427, 0.7088, 0.03719, 0.007843, 0.007726, 0.2337, 0.4222, 0.2301, 0.3097, 0.0334, 0.1251, 0.02474, 0.02488, 0.03718, 0.007839, 0.1449, 0.06469, 0.02034, 0.164, 0.06731, 0.5645, 0.856, 0.7479, 0.459, 0.1859, 0.3725, 0.008875, 0.5184, 0.6512, 0.6276, 0.2398, 0.07392, 0.1379, 0.6295, 0.2889, 0.213, 0.7354, 0.662, 0.1316, 0.02, 0.1326, 0.07939, 0.01282, 0.7795, 0.6382, 0.06643, 0.07951, 0.1358, 0.01635, 0.02863, 0.1449, 0.06465, 0.06732, 0.5644, 0.459, 0.1859, 0.3725, 0.5184, 0.6512, 0.6276, 0.2398, 0.07392, 0.1379, 0.2889, 0.2129, 0.1316, 0.02, 0.1326, 0.07939, 0.01282, 0.06642, 0.0795, 0.1358, 0.01634, 0.02862, 0.008906, 0.1632, 0.04846, 0.1123, 0.6777, 0.684, 0.4909, 0.1867, 0.5265, 0.1288, 0.2227, 0.1187, 0.124, 0.01129, 0.02535, 0.1029, 0.008885, 0.1632, 0.04847, 0.1123, 0.6777, 0.684, 0.4909, 0.1867, 0.5265, 0.1288, 0.2226, 0.1187, 0.124, 0.01128, 0.02535, 0.1029]): _vg.add([_i], _w, 'REPLACE')
_vg = ob_sphere.vertex_groups.new(name='shoulder.l')
for _i, _w in zip([62, 71, 72, 73, 74, 75, 76, 77, 78, 79, 80, 81, 82, 93, 94, 95, 96, 97, 98, 191, 196, 206, 207, 208, 209, 210, 211, 212, 213, 214, 215, 216, 217, 218, 219, 220, 221, 222, 223, 237, 239, 241, 242, 244, 246, 248, 249, 250, 251, 252, 253, 332, 333, 335, 435, 436, 437, 438, 439, 440, 442, 443, 452, 453, 454, 455, 456, 457, 499, 500, 501, 504], [0.01452, 0.3826, 0.2394, 0.02779, 0.03996, 0.7968, 0.4784, 0.1356, 0.1736, 0.7524, 0.8118, 0.1713, 0.1372, 0.1046, 0.06321, 0.03161, 0.05382, 0.08667, 0.01674, 0.0865, 0.008322, 0.1158, 0.1229, 0.2273, 0.2189, 0.6509, 0.7842, 0.1638, 0.5371, 0.2406, 0.08234, 0.1611, 0.8043, 0.7841, 0.7994, 0.6555, 0.8376, 0.09898, 0.1733, 0.2734, 0.1984, 0.1459, 0.5167, 0.1226, 0.479, 0.01965, 0.03533, 0.06884, 0.08689, 0.0348, 0.08542, 0.0183, 0.0176, 0.01435, 0.05164, 0.07018, 0.1045, 0.6926, 0.244, 0.8044, 0.6902, 0.8222, 0.1238, 0.1969, 0.2957, 0.5148, 0.1279, 0.4557, 0.02274, 0.003091, 0.005179, 0.01152]): _vg.add([_i], _w, 'REPLACE')
_vg = ob_sphere.vertex_groups.new(name='upper.arm.l')
for _i, _w in zip([62, 63, 71, 72, 74, 75, 76, 77, 79, 80, 91, 92, 93, 94, 95, 96, 97, 98, 115, 116, 117, 118, 119, 120, 191, 196, 206, 207, 208, 209, 210, 211, 213, 214, 215, 217, 218, 219, 220, 221, 233, 234, 236, 237, 238, 239, 240, 241, 242, 243, 244, 245, 246, 247, 248, 249, 250, 251, 252, 253, 287, 288, 289, 290, 291, 292, 293, 294, 295, 296, 297, 298, 435, 436, 437, 438, 439, 440, 441, 442, 443, 447, 448, 449, 450, 451, 452, 453, 454, 455, 456, 457, 475, 476, 477, 478, 479, 480], [0.03269, 0.01897, 0.3297, 0.3586, 0.0136, 0.151, 0.3709, 0.007489, 0.2037, 0.1417, 0.001284, 0.007514, 0.8904, 0.9278, 0.8901, 0.9076, 0.9055, 0.9394, 0.9406, 0.4992, 0.9518, 0.9074, 0.8333, 0.8924, 0.1279, 0.03976, 0.1407, 0.1197, 0.08224, 0.4438, 0.2589, 0.02909, 0.1191, 0.5025, 0.02299, 0.009679, 0.1734, 0.03624, 0.2517, 0.1228, 0.006282, 0.005711, 0.1224, 0.7076, 0.06364, 0.7197, 0.06304, 0.7527, 0.4718, 0.9844, 0.6971, 0.9674, 0.5048, 0.9797, 0.9141, 0.942, 0.9099, 0.9095, 0.9002, 0.9079, 0.9863, 0.9245, 0.9889, 0.1257, 0.0744, 0.1094, 0.8333, 0.9019, 0.9103, 0.9549, 0.7139, 0.9232, 0.06061, 0.04901, 0.1778, 0.07445, 0.1596, 0.02356, 0.126, 0.058, 0.002531, 0.06718, 0.09128, 0.06766, 0.1221, 0.07967, 0.7018, 0.7658, 0.6583, 0.4771, 0.7418, 0.5312, 0.964, 0.983, 0.9822, 0.9893, 0.9456, 0.9857]): _vg.add([_i], _w, 'REPLACE')
_vg = ob_sphere.vertex_groups.new(name='lower.arm.l')
for _i, _w in zip([87, 88, 89, 90, 91, 92, 115, 116, 117, 118, 119, 120, 121, 122, 123, 124, 125, 126, 230, 231, 232, 233, 234, 235, 236, 238, 240, 254, 288, 290, 291, 292, 293, 294, 295, 296, 297, 298, 299, 300, 301, 302, 303, 304, 305, 306, 307, 308, 309, 310, 441, 446, 447, 448, 449, 450, 451, 458, 475, 479, 482, 483, 484, 485, 486, 487], [0.9765, 0.9888, 0.99, 0.9926, 0.9743, 0.9712, 0.0585, 0.4993, 0.04489, 0.09183, 0.165, 0.1069, 0.9955, 0.9987, 0.9998, 0.9986, 0.9947, 0.9952, 0.9873, 0.993, 0.9893, 0.9718, 0.9721, 0.9833, 0.8774, 0.9362, 0.9369, 0.9907, 0.06047, 0.8742, 0.9254, 0.8905, 0.1658, 0.09746, 0.08845, 0.03879, 0.2843, 0.07598, 0.9983, 0.9995, 0.9994, 0.995, 0.9954, 0.9972, 0.9986, 0.9892, 0.9982, 0.9981, 0.9916, 0.9971, 0.8739, 0.999, 0.9326, 0.9086, 0.9322, 0.8778, 0.9202, 0.9894, 0.001676, 0.02698, 0.9981, 0.9987, 0.9896, 0.9973, 0.9964, 0.9945]): _vg.add([_i], _w, 'REPLACE')
_vg = ob_sphere.vertex_groups.new(name='chest.001')
_vg.add([0, 1, 2, 3, 4, 5, 6, 7, 8, 9, 10, 11, 12, 13, 14, 15, 16, 17, 18, 19, 20, 21, 22, 23, 24, 25, 26, 27, 28, 29, 30, 31, 32, 33, 34, 35, 36, 37, 38, 39, 40, 41, 42, 43, 44, 45, 46, 47, 48, 49, 50, 51, 52, 53, 54, 55, 56, 57], 1.0, 'REPLACE')
_vg = ob_sphere.vertex_groups.new(name='shoulder.r')
for _i, _w in zip([73, 74, 77, 78, 81, 82, 129, 134, 135, 136, 137, 138, 139, 149, 150, 151, 152, 153, 154, 211, 212, 213, 215, 216, 217, 222, 223, 316, 319, 327, 328, 329, 330, 331, 332, 333, 334, 335, 336, 337, 338, 339, 353, 355, 357, 358, 360, 362, 364, 365, 366, 367, 368, 369, 438, 439, 440, 443, 496, 497, 498, 499, 500, 501, 503, 504, 513, 514, 515, 516, 517, 518], [0.0278, 0.03997, 0.1356, 0.1736, 0.1713, 0.1372, 0.01453, 0.3826, 0.2394, 0.7968, 0.4784, 0.7524, 0.8118, 0.1046, 0.06322, 0.03161, 0.05382, 0.08667, 0.01674, 0.0183, 0.1638, 0.0176, 0.08234, 0.1611, 0.01435, 0.09898, 0.1733, 0.08651, 0.008331, 0.1158, 0.1229, 0.2273, 0.2189, 0.6509, 0.7842, 0.5371, 0.2406, 0.8043, 0.7841, 0.7994, 0.6556, 0.8375, 0.2734, 0.1984, 0.1459, 0.5167, 0.1226, 0.479, 0.01964, 0.03532, 0.06884, 0.0869, 0.0348, 0.08543, 0.02274, 0.00309, 0.005179, 0.01152, 0.05164, 0.0702, 0.1046, 0.6926, 0.244, 0.8044, 0.6902, 0.8222, 0.1238, 0.1969, 0.2957, 0.5148, 0.1279, 0.4557]): _vg.add([_i], _w, 'REPLACE')
_vg = ob_sphere.vertex_groups.new(name='upper.arm.r')
for _i, _w in zip([74, 77, 129, 130, 134, 135, 136, 137, 138, 139, 147, 148, 149, 150, 151, 152, 153, 154, 171, 172, 173, 174, 175, 176, 215, 316, 319, 327, 328, 329, 330, 331, 332, 333, 334, 335, 336, 337, 338, 339, 349, 350, 352, 353, 354, 355, 356, 357, 358, 359, 360, 361, 362, 363, 364, 365, 366, 367, 368, 369, 403, 404, 405, 406, 407, 408, 409, 410, 411, 412, 413, 414, 496, 497, 498, 499, 500, 501, 502, 503, 504, 508, 509, 510, 511, 512, 513, 514, 515, 516, 517, 518, 536, 537, 538, 539, 540, 541], [0.0136, 0.007491, 0.0327, 0.01898, 0.3297, 0.3586, 0.151, 0.3709, 0.2037, 0.1417, 0.001287, 0.007517, 0.8904, 0.9278, 0.8901, 0.9076, 0.9055, 0.9394, 0.9406, 0.4991, 0.9518, 0.9074, 0.8333, 0.8924, 0.023, 0.1279, 0.03977, 0.1407, 0.1197, 0.08224, 0.4438, 0.2589, 0.0291, 0.1191, 0.5025, 0.00968, 0.1734, 0.03624, 0.2517, 0.1228, 0.006285, 0.005712, 0.1225, 0.7076, 0.06364, 0.7197, 0.06305, 0.7528, 0.4718, 0.9844, 0.6971, 0.9674, 0.5048, 0.9797, 0.9141, 0.942, 0.9099, 0.9095, 0.9002, 0.9079, 0.9863, 0.9245, 0.9889, 0.1257, 0.0744, 0.1094, 0.8333, 0.9019, 0.9103, 0.9549, 0.7139, 0.9232, 0.06061, 0.04903, 0.1778, 0.07445, 0.1596, 0.02356, 0.126, 0.058, 0.002531, 0.06718, 0.09129, 0.06766, 0.1221, 0.07967, 0.7018, 0.7658, 0.6583, 0.4771, 0.7418, 0.5312, 0.964, 0.983, 0.9822, 0.9893, 0.9456, 0.9857]): _vg.add([_i], _w, 'REPLACE')
_vg = ob_sphere.vertex_groups.new(name='lower.arm.r')
for _i, _w in zip([143, 144, 145, 146, 147, 148, 171, 172, 173, 174, 175, 176, 177, 178, 179, 180, 181, 182, 346, 347, 348, 349, 350, 351, 352, 354, 356, 370, 404, 406, 407, 408, 409, 410, 411, 412, 413, 414, 415, 416, 417, 418, 419, 420, 421, 422, 423, 424, 425, 426, 502, 507, 508, 509, 510, 511, 512, 519, 536, 540, 543, 544, 545, 546, 547, 548], [0.9765, 0.9888, 0.99, 0.9926, 0.9743, 0.9712, 0.0585, 0.4993, 0.0449, 0.09184, 0.165, 0.1069, 0.9955, 0.9987, 0.9998, 0.9986, 0.9947, 0.9952, 0.9873, 0.993, 0.9893, 0.9718, 0.9721, 0.9833, 0.8774, 0.9362, 0.9369, 0.9907, 0.06047, 0.8742, 0.9254, 0.8905, 0.1658, 0.09746, 0.08846, 0.0388, 0.2843, 0.07598, 0.9983, 0.9995, 0.9994, 0.995, 0.9954, 0.9972, 0.9986, 0.9892, 0.9982, 0.9981, 0.9916, 0.9971, 0.8739, 0.999, 0.9326, 0.9086, 0.9322, 0.8778, 0.9202, 0.9894, 0.00167, 0.02697, 0.9981, 0.9987, 0.9896, 0.9973, 0.9964, 0.9945]): _vg.add([_i], _w, 'REPLACE')
_vg = ob_sphere.vertex_groups.new(name='upper.leg.l')
for _i, _w in zip([58, 59, 60, 61, 62, 63, 66, 67, 68, 69, 99, 100, 101, 102, 103, 104, 105, 106, 131, 132, 183, 184, 185, 186, 187, 188, 189, 190, 194, 195, 196, 197, 198, 199, 200, 201, 202, 203, 205, 228, 229, 255, 256, 257, 258, 259, 260, 261, 262, 263, 267, 268, 269, 270, 313, 314, 320, 321, 322, 323, 324, 427, 428, 429, 430, 431, 433, 459, 460, 461, 462, 463, 464, 465, 466, 488, 490, 492, 494], [0.8451, 0.7525, 0.108, 0.1956, 0.07061, 0.05235, 0.7143, 0.7431, 0.229, 0.2916, 0.8579, 0.784, 0.9453, 0.8541, 0.01827, 0.06749, 0.1194, 0.1087, 0.05882, 0.07905, 0.8844, 0.2078, 0.2816, 0.5899, 0.2686, 0.06253, 0.0448, 0.2464, 0.00608, 0.03634, 0.06654, 0.755, 0.391, 0.444, 0.2629, 0.1656, 0.7341, 0.8206, 0.916, 0.9519, 0.95, 0.9227, 0.23, 0.7685, 0.3568, 0.7873, 0.9047, 0.8482, 0.9462, 0.2095, 0.08988, 0.0786, 0.01685, 0.1289, 0.02984, 0.06651, 0.06847, 0.1331, 0.1819, 0.01241, 0.04221, 0.3577, 0.1052, 0.1791, 0.2593, 0.3937, 0.5896, 0.9229, 0.9264, 0.9428, 0.9741, 0.2761, 0.4986, 0.1686, 0.7812, 0.07354, 0.001256, 0.1763, 0.1203]): _vg.add([_i], _w, 'REPLACE')
_vg = ob_sphere.vertex_groups.new(name='lower.leg.l')
for _i, _w in zip([70, 83, 84, 85, 99, 100, 101, 102, 103, 104, 105, 106, 107, 108, 109, 110, 204, 205, 224, 225, 227, 256, 257, 258, 259, 260, 261, 262, 263, 264, 265, 266, 267, 268, 269, 270, 271, 272, 273, 274, 275, 276, 277, 278, 284, 286, 432, 434, 445, 459, 463, 464, 465, 466, 467, 468, 469, 470, 474, 481], [0.4607, 0.004033, 0.02643, 0.4667, 0.1338, 0.208, 0.04361, 0.1389, 0.9522, 0.9255, 0.8684, 0.8843, 0.2318, 0.886, 0.2269, 0.8417, 0.07387, 0.02568, 0.4787, 0.3744, 0.1079, 0.7659, 0.2284, 0.6392, 0.2037, 0.08458, 0.1469, 0.0495, 0.7871, 0.9604, 0.8843, 0.9502, 0.9024, 0.9031, 0.9601, 0.8662, 0.8955, 0.6817, 0.08843, 0.5149, 0.8482, 0.2287, 0.787, 0.7889, 0.04398, 0.02226, 0.2908, 0.245, 0.4734, 0.01639, 0.7191, 0.498, 0.829, 0.2165, 0.9517, 0.8545, 0.9564, 0.9556, 0.03344, 0.009834]): _vg.add([_i], _w, 'REPLACE')
_vg = ob_sphere.vertex_groups.new(name='foot.l')
for _i, _w in zip([70, 83, 84, 85, 86, 107, 108, 109, 110, 111, 112, 113, 114, 204, 224, 225, 226, 227, 264, 265, 266, 271, 272, 273, 274, 275, 276, 277, 278, 279, 280, 281, 282, 283, 284, 285, 286, 432, 434, 444, 445, 467, 468, 469, 470, 471, 472, 473, 474, 481], [0.539, 0.9729, 0.9617, 0.533, 0.5, 0.7671, 0.1116, 0.7711, 0.1548, 0.986, 0.9959, 0.9923, 0.9883, 0.9259, 0.521, 0.6254, 0.9977, 0.892, 0.00355, 0.1012, 0.01021, 0.09922, 0.3176, 0.9111, 0.4844, 0.1484, 0.7689, 0.2119, 0.2086, 0.9948, 0.9987, 0.992, 0.9935, 0.9916, 0.9527, 0.9823, 0.9636, 0.7086, 0.7547, 0.9834, 0.5257, 0.01057, 0.1346, 0.02581, 0.006203, 0.9982, 0.999, 0.9765, 0.9579, 0.9701]): _vg.add([_i], _w, 'REPLACE')
_vg = ob_sphere.vertex_groups.new(name='upper.leg.r')
for _i, _w in zip([60, 61, 66, 67, 68, 69, 127, 128, 129, 130, 131, 132, 155, 156, 157, 158, 159, 160, 161, 162, 185, 186, 187, 188, 189, 197, 198, 199, 200, 201, 202, 203, 311, 312, 313, 314, 315, 317, 318, 319, 320, 321, 322, 323, 324, 326, 344, 345, 371, 372, 373, 374, 375, 376, 377, 378, 379, 383, 384, 385, 386, 427, 429, 431, 433, 488, 489, 490, 491, 492, 494, 520, 521, 522, 523, 524, 525, 526, 527], [0.1083, 0.1956, 0.05876, 0.07921, 0.2293, 0.2919, 0.8454, 0.7537, 0.07065, 0.05243, 0.7134, 0.7449, 0.8545, 0.7994, 0.9416, 0.9162, 0.02436, 0.07343, 0.1335, 0.1625, 0.0301, 0.06644, 0.2685, 0.06253, 0.04502, 0.06856, 0.1332, 0.1821, 0.2632, 0.166, 0.01259, 0.04228, 0.8847, 0.2081, 0.2822, 0.5899, 0.2465, 0.006185, 0.03638, 0.0666, 0.7554, 0.3912, 0.4445, 0.7337, 0.8223, 0.9221, 0.9501, 0.9584, 0.9211, 0.2423, 0.7548, 0.6966, 0.8332, 0.8989, 0.8498, 0.958, 0.2122, 0.1132, 0.08743, 0.01856, 0.1416, 0.07379, 0.001222, 0.1765, 0.1202, 0.3584, 0.1054, 0.1791, 0.2595, 0.3941, 0.5897, 0.9327, 0.9241, 0.9436, 0.976, 0.3445, 0.4989, 0.1695, 0.8225]): _vg.add([_i], _w, 'REPLACE')
_vg = ob_sphere.vertex_groups.new(name='lower.leg.r')
for _i, _w in zip([133, 140, 142, 155, 156, 157, 158, 159, 160, 161, 162, 163, 164, 165, 166, 325, 326, 340, 341, 343, 372, 373, 374, 375, 376, 377, 378, 379, 380, 381, 382, 383, 384, 385, 386, 387, 388, 389, 390, 391, 392, 393, 394, 400, 402, 493, 495, 506, 524, 525, 526, 527, 528, 529, 530, 531, 535], [0.459, 0.003174, 0.3912, 0.1368, 0.1931, 0.0492, 0.07749, 0.9476, 0.9203, 0.8502, 0.8321, 0.2345, 0.89, 0.2226, 0.831, 0.07516, 0.01461, 0.4475, 0.08099, 0.1109, 0.754, 0.2411, 0.3001, 0.1585, 0.08959, 0.1452, 0.02599, 0.7839, 0.9614, 0.8616, 0.9495, 0.8805, 0.8898, 0.9593, 0.854, 0.8909, 0.6765, 0.05238, 0.2908, 0.8521, 0.2217, 0.7881, 0.7537, 0.04572, 0.006935, 0.1798, 0.2499, 0.3878, 0.6514, 0.4966, 0.8281, 0.1754, 0.9532, 0.8358, 0.9564, 0.9528, 0.02613]): _vg.add([_i], _w, 'REPLACE')
_vg = ob_sphere.vertex_groups.new(name='foot.r')
for _i, _w in zip([86, 133, 140, 141, 142, 163, 164, 165, 166, 167, 168, 169, 170, 325, 340, 341, 342, 343, 381, 382, 387, 388, 389, 390, 391, 392, 393, 394, 395, 396, 397, 398, 399, 400, 401, 402, 493, 495, 505, 506, 528, 529, 530, 531, 532, 533, 534, 535, 542], [0.5, 0.5408, 0.9733, 0.9936, 0.6086, 0.7643, 0.1077, 0.7752, 0.1654, 0.9867, 0.996, 0.9971, 0.9914, 0.9245, 0.5523, 0.9188, 0.9979, 0.889, 0.1205, 0.001985, 0.1029, 0.3229, 0.9472, 0.7084, 0.1445, 0.7753, 0.2107, 0.2437, 0.9949, 0.9991, 0.9952, 0.9934, 0.9917, 0.9518, 0.9955, 0.9712, 0.8196, 0.7497, 0.9825, 0.6114, 0.001931, 0.1508, 0.02513, 0.009243, 0.9975, 0.9995, 0.9886, 0.9615, 0.9813]): _vg.add([_i], _w, 'REPLACE')
_m = ob_sphere.modifiers.new('Armature', 'ARMATURE')
_m.object = ob_armature
ob_armature.location = (0.0, 0.0, -0.1542)
ob_armature.show_in_front = True

# ---- collection membership
col_collection.objects.link(ob_sphere)
col_collection.objects.link(ob_armature)

# ---- scene / render settings (as saved in the file)
scene.frame_start = 1; scene.frame_end = 250; scene.frame_set(84)
scene.render.engine = 'BLENDER_EEVEE_NEXT'
scene.render.fps = 30
scene.render.bake_bias = 0.0
scene.render.bake_samples = 0
scene.cycles.sampling_pattern = 'TABULATED_SOBOL'
scene.eevee.use_volume_custom_range = False
bpy.context.view_layer.update()

# ---- added for rendering (the .blend has no active camera and no usable light): camera, sun
cam_auto = bpy.data.cameras.new('AutoCamera')
cam_auto.lens = 50.0
cam_auto.sensor_width = 36.0
cam_auto.clip_end = 1000.0
ob_auto_camera = bpy.data.objects.new('AutoCamera', cam_auto)
scene.collection.objects.link(ob_auto_camera)
ob_auto_camera.location = (14.4962, -16.9103, 10.5473)
ob_auto_camera.rotation_euler = (1.09748, -7.21219e-08, 0.694738)
scene.camera = ob_auto_camera
light_auto_sun = bpy.data.lights.new('AutoSun', 'SUN')
light_auto_sun.energy = 3.0
light_auto_sun.angle = 0.0523599
ob_auto_sun = bpy.data.objects.new('AutoSun', light_auto_sun)
scene.collection.objects.link(ob_auto_sun)
ob_auto_sun.rotation_euler = (0.872665, 0.174533, 0.523599)
bpy.context.view_layer.update()
